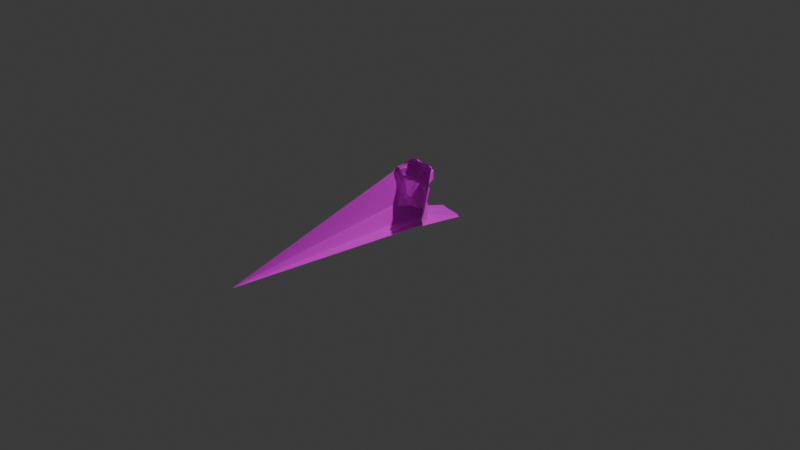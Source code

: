 # Source: model4.blend  (saved by Blender 4.3.32; exported with 4.5.12 LTS)
import bpy
from mathutils import Matrix  # noqa: F401  (used for matrix-valued properties, if any)

bpy.ops.wm.read_factory_settings(use_empty=True)
scene = bpy.context.scene
scene.name = 'Scene'

# ---- collections
col_collection = bpy.data.collections.new('Collection'); scene.collection.children.link(col_collection)

# ---- images (referenced by path relative to the original .blend; pixels are not part of the script)
import os
ASSET_DIR = os.environ.get("B2B_ASSET_DIR", "")  # directory of the original .blend (textures are referenced by path, not embedded)
HERE = os.path.dirname(os.path.abspath(__file__))  # packed textures are extracted next to this script under _unpacked/

def load_image(name, relpath, width, height, colorspace="sRGB"):
    """Load a texture the original file referenced (path relative to the .blend, or extracted next to this script)."""
    p = next((c for c in (os.path.join(HERE, relpath), os.path.join(ASSET_DIR, relpath)) if relpath and os.path.exists(c)), "")
    if p:
        img = bpy.data.images.load(p, check_existing=True)
        img.name = name
    else:  # same state as the original file: an image datablock whose file is absent (Cycles renders it pink)
        img = bpy.data.images.new(name, width, height)
        img.source = "FILE"
        img.filepath = "//" + (relpath or name)
    img.colorspace_settings.name = colorspace
    return img
img_statue2_bmp = load_image('Statue2.bmp', 'Statue2.bmp', 1024, 1024, 'sRGB')

# ---- materials (node trees are filled in below, after node groups)
mat_texture = bpy.data.materials.new('Texture')
mat_texture.diffuse_color = (1.0, 1.0, 1.0, 1.0)
mat_texture.roughness = 1.0

# ---- material node trees
mat_texture.use_nodes = True; mat_texture.node_tree.nodes.clear()
_N = mat_texture.node_tree.nodes; _L = mat_texture.node_tree.links
n0 = _N.new('ShaderNodeBsdfPrincipled'); n0.name = 'Principled BSDF'; n0.location = (0, 300)
n0.inputs[2].default_value = 1.0
n0.inputs[13].default_value = 1.0
n1 = _N.new('ShaderNodeOutputMaterial'); n1.name = '材質輸出'; n1.location = (280, 300)
n2 = _N.new('ShaderNodeTexImage'); n2.name = '影像紋理'; n2.location = (-480, 300)
n2.image = img_statue2_bmp
_L.new(n2.outputs[0], n0.inputs[0])
_L.new(n0.outputs[0], n1.inputs[0])
n1.is_active_output = True

# ---- world
world_world = bpy.data.worlds.new('World'); scene.world = world_world
world_world.use_nodes = True; world_world.node_tree.nodes.clear()
_N = world_world.node_tree.nodes; _L = world_world.node_tree.links
n0 = _N.new('ShaderNodeOutputWorld'); n0.name = 'World Output'; n0.location = (300, 300)
n1 = _N.new('ShaderNodeBackground'); n1.name = 'Background'; n1.location = (10, 300)
n1.inputs[0].default_value = (0.05088, 0.05088, 0.05088, 1.0)
_L.new(n1.outputs[0], n0.inputs[0])
n0.is_active_output = True
world_world.color = (0.05088, 0.05088, 0.05088)
world_world.sun_shadow_jitter_overblur = 0.0

# ---- cameras
cam_camera = bpy.data.cameras.new('Camera')
cam_camera.clip_end = 100.0
cam_camera.ortho_scale = 7.314

# ---- lights
light_light = bpy.data.lights.new('Light', 'POINT')
light_light.energy = 1000.0
light_light.shadow_soft_size = 0.1

# ---- meshes
me_model4 = bpy.data.meshes.new('model4')
me_model4.from_pydata([(-0.3011, -0.1145, 5.286), (-0.2977, -0.1227, 5.289), (-0.2899, -0.1245, 5.29), (-0.2765, -0.1162, 5.262), (-0.2722, -0.04682, 5.249), (-0.2657, -0.1127, 5.259), (-0.256, -0.4233, 5.152), (-0.2567, -0.4362, 5.172), (-0.248, -0.4252, 5.147), (-0.2494, -0.09127, 5.234), (-0.2471, -0.09674, 5.235), (-0.2463, -0.1014, 5.24), (-0.2445, -0.1006, 5.239), (-0.238, -0.1024, 5.237), (-0.2372, -0.1197, 5.249), (-0.2352, -0.09075, 5.219), (-0.221, -0.4288, 5.145), (-0.2092, -0.4348, 5.139), (-0.2027, -0.0439, 5.112), (-0.1942, -0.1064, 5.13), (-0.1754, -0.0434, 5.087), (-0.1724, -0.5304, 5.066), (-0.1716, -0.5203, 5.056), (-0.1653, -0.4394, 5.026), (-0.1683, -0.3875, 5.157), (-0.1638, -0.4673, 5.022), (-0.1633, -0.4714, 5.023), (-0.1607, -0.4836, 5.017), (-0.1596, -0.4745, 5.017), (-0.1587, -0.4941, 5.008), (-0.158, -0.4702, 5.014), (-0.157, -0.5284, 5.009), (-0.1561, -0.1676, 5.063), (-0.1516, -0.511, 5.008), (-0.1513, -0.5182, 5.003), (-0.1382, 0.1295, 4.579), (-0.1486, -0.5235, 5.003), (-0.1359, 0.1284, 4.58), (-0.1336, 0.1302, 4.575), (-0.1459, -0.4238, 5.014), (-0.1447, -0.439, 4.994), (-0.1401, -0.4546, 4.986), (-0.1388, -0.5036, 4.992), (-0.137, -0.4918, 4.988), (-0.1393, -0.2837, 5.094), (-0.1366, -0.5455, 5.012), (-0.1377, -0.1959, 5.109), (-0.1335, -0.4606, 4.984), (-0.1327, -0.452, 4.981), (-0.1322, -0.5485, 5.01), (-0.1209, 0.1219, 4.586), (-0.13, -0.5232, 4.976), (-0.129, -0.5001, 4.98), (-0.125, -0.5063, 4.972), (-0.1241, -0.453, 4.976), (-0.1244, -0.1243, 5.044), (-0.1219, -0.5436, 4.999), (-0.122, -0.1124, 5.03), (-0.12, -0.5161, 4.977), (-0.1194, -0.4746, 4.973), (-0.1189, -0.4536, 4.971), (-0.1091, 0.1361, 4.562), (-0.1132, -0.4483, 4.973), (-0.09846, 0.1437, 4.546), (-0.1092, -0.05549, 5.056), (-0.1044, -0.434, 4.97), (-0.1042, -0.5418, 4.981), (-0.1044, -0.422, 4.994), (-0.1031, -0.5397, 4.982), (-0.1033, -0.09896, 5.025), (-0.09245, 0.1338, 4.558), (-0.1011, -0.5638, 5.012), (-0.09789, -0.5591, 5.002), (-0.0972, -0.5355, 4.975), (-0.09631, -0.4897, 4.947), (-0.09683, -0.5235, 4.976), (-0.09639, -0.5046, 4.97), (-0.09648, -0.5501, 4.982), (-0.09528, -0.4488, 4.958), (-0.09544, -0.5104, 4.97), (-0.09529, -0.122, 5.051), (-0.09359, -0.5199, 4.976), (-0.09352, -0.5394, 4.975), (-0.09279, -0.4596, 4.963), (-0.09331, -0.08831, 5.011), (-0.09325, -0.08373, 5.01), (-0.09205, -0.06944, 5.008), (-0.09196, -0.06156, 5.014), (-0.09159, -0.07929, 5.008), (-0.09317, -0.1929, 5.113), (-0.09116, -0.1009, 5.016), (-0.08994, -0.09401, 5.015), (-0.08811, -0.5441, 4.978), (-0.0878, -0.5021, 4.962), (-0.08609, -0.4875, 4.945), (-0.08542, -0.5596, 4.997), (-0.08359, -0.4937, 4.942), (-0.08481, -0.07319, 5.005), (-0.08311, -0.4978, 4.95), (-0.08328, -0.5684, 5.005), (-0.08083, -0.5621, 5.0), (-0.07974, -0.5027, 4.96), (-0.0807, -0.08309, 5.01), (-0.07942, -0.5085, 4.963), (-0.07982, -0.5567, 4.995), (-0.07769, -0.4569, 4.964), (-0.07753, -0.56, 4.996), (-0.07636, -0.5028, 4.961), (-0.07682, -0.08907, 5.01), (-0.07578, -0.5074, 4.963), (-0.06973, 0.1332, 4.549), (-0.07536, -0.5247, 4.968), (-0.07554, -0.547, 4.981), (-0.07506, -0.5297, 4.973), (-0.07351, -0.486, 4.942), (-0.07376, -0.5504, 4.982), (-0.07301, -0.4544, 4.954), (-0.07295, -0.5023, 4.961), (-0.07303, -0.07586, 5.005), (-0.0726, -0.05771, 5.001), (-0.07035, -0.5529, 4.984), (-0.06994, -0.5456, 4.981), (-0.06977, -0.5591, 4.991), (-0.06859, -0.5506, 4.986), (-0.06724, -0.5397, 4.982), (-0.06503, -0.06138, 4.998), (-0.06197, -0.3767, 5.025), (-0.05982, -0.4841, 4.949), (-0.06056, -0.06906, 4.998), (-0.05885, -0.4687, 4.948), (-0.05852, -0.474, 4.95), (-0.05722, -0.5496, 4.987), (-0.05671, -0.5009, 4.961), (-0.05674, -0.03335, 4.996), (-0.05537, -0.04917, 5.008), (-0.05473, -0.5416, 4.983), (-0.0537, -0.4794, 4.953), (-0.05408, -0.06656, 4.996), (-0.05366, -0.5622, 5.006), (-0.05355, -0.05896, 4.998), (-0.05207, -0.4939, 4.959), (-0.05079, -0.4611, 4.945), (-0.04887, -0.4832, 4.956), (-0.04829, -0.5671, 5.007), (-0.04909, -0.1074, 5.093), (-0.04697, -0.5061, 4.957), (-0.0463, -0.5504, 4.997), (-0.0457, -0.5288, 4.967), (-0.04616, -0.1076, 5.091), (-0.04566, -0.1021, 5.09), (-0.04358, -0.5589, 5.0), (-0.04328, -0.1024, 5.088), (-0.0416, -0.4769, 4.954), (-0.0424, -0.1319, 5.119), (-0.04074, -0.06227, 4.997), (-0.03983, -0.5222, 4.974), (-0.03968, -0.111, 5.106), (-0.03838, -0.1932, 5.13), (-0.03768, -0.2051, 5.13), (-0.03736, -0.09927, 5.084), (-0.03326, -0.4862, 4.954), (-0.03091, 0.1188, 4.572), (-0.03291, -0.4936, 4.957), (-0.03286, -0.4671, 4.955), (-0.03224, -0.04733, 4.99), (-0.03135, -0.4452, 4.962), (-0.02998, -0.4871, 4.955), (-0.02927, -0.06855, 4.984), (-0.02646, 0.1634, 4.496), (-0.02753, -0.4685, 4.959), (-0.02711, -0.4343, 4.968), (-0.02367, -0.4418, 4.964), (-0.02349, -0.1272, 5.116), (-0.01994, 0.1179, 4.572), (-0.02116, -0.4579, 4.959), (-0.02136, -0.09584, 5.09), (-0.01921, -0.506, 4.962), (-0.01927, -0.04405, 4.989), (-0.01906, -0.5431, 5.006), (-0.01863, -0.4739, 4.964), (-0.01843, -0.5028, 4.96), (-0.01832, -0.1061, 5.098), (-0.01683, -0.5168, 4.981), (-0.01158, -0.1025, 5.094), (-0.009984, -0.5011, 4.963), (-0.00931, -0.06476, 4.976), (-0.006632, -0.4786, 4.975), (-0.006819, -0.0824, 5.07), (-0.004193, -0.4879, 4.974), (-0.003353, -0.0515, 4.988), (-0.003328, -0.1077, 5.101), (-0.001099, -0.473, 4.971), (-0.00095, -0.1102, 5.102), (0.000684, -0.04515, 4.96), (0.001634, -0.08413, 5.07), (0.004297, -0.043, 4.967), (0.004702, -0.04557, 4.98), (0.006946, -0.4503, 4.963), (0.007014, -0.1171, 5.109), (0.008968, -0.5254, 4.999), (0.01059, -0.07716, 5.063), (0.01089, -0.5393, 5.008), (0.01293, -0.5415, 5.01), (0.01291, -0.05531, 4.983), (0.01201, 0.1115, 4.577), (0.01395, -0.4768, 4.973), (0.01438, -0.1207, 5.111), (0.0162, -0.1077, 5.099), (0.01669, -0.06106, 4.983), (0.0177, -0.07588, 5.06), (0.01863, -0.0984, 5.09), (0.01985, -0.1227, 5.111), (0.02103, -0.1203, 5.108), (0.02305, -0.4543, 4.979), (0.02383, -0.1006, 5.09), (0.02357, -0.4922, 4.957), (0.02401, -0.5397, 5.001), (0.02397, -0.4994, 4.972), (0.02547, -0.5207, 4.959), (0.0265, -0.0767, 5.058), (0.02657, -0.0703, 5.054), (0.02642, -0.05511, 4.964), (0.02782, -0.1284, 5.116), (0.0295, -0.1069, 5.095), (0.02994, -0.06969, 5.053), (0.03058, -0.1416, 5.13), (0.03044, -0.4701, 4.958), (0.03188, -0.4897, 4.951), (0.03304, -0.1258, 5.114), (0.03291, -0.04578, 4.978), (0.03489, -0.07348, 5.054), (0.03498, -0.4447, 4.98), (0.03634, -0.08755, 5.075), (0.03646, -0.5588, 5.003), (0.0368, -0.08508, 5.073), (0.03809, -0.1259, 5.113), (0.03838, -0.4536, 4.973), (0.04058, -0.5375, 4.979), (0.04113, -0.5097, 4.952), (0.04129, -0.4678, 4.952), (0.04197, -0.5223, 4.97), (0.04284, -0.05626, 4.979), (0.04319, -0.5306, 4.974), (0.04349, -0.5392, 4.978), (0.04486, -0.1262, 5.111), (0.04016, 0.1029, 4.582), (0.04475, -0.08464, 5.071), (0.04402, -0.05023, 4.978), (0.04514, -0.09005, 5.078), (0.04508, -0.4851, 4.94), (0.04621, -0.5788, 5.033), (0.04815, -0.4679, 4.949), (0.04849, -0.5116, 4.953), (0.04986, -0.534, 4.972), (0.05377, -0.1246, 5.108), (0.05297, -0.5445, 4.971), (0.05291, -0.5242, 4.964), (0.05387, -0.4858, 4.954), (0.05389, -0.03708, 4.965), (0.05575, -0.1292, 5.112), (0.05694, -0.1473, 5.123), (0.05759, -0.1483, 5.126), (0.05641, -0.5063, 4.958), (0.05793, -0.3932, 5.008), (0.0592, -0.1258, 5.108), (0.05943, -0.09211, 5.077), (0.05924, -0.532, 4.968), (0.06069, -0.1199, 5.106), (0.05935, -0.5214, 4.96), (0.05944, -0.04589, 4.969), (0.06049, -0.4754, 4.951), (0.06341, -0.1234, 5.106), (0.0621, -0.05257, 4.975), (0.06393, -0.5719, 4.99), (0.06498, -0.0933, 5.078), (0.06425, -0.3822, 5.005), (0.06413, -0.05768, 4.966), (0.0675, -0.1261, 5.108), (0.06733, -0.3669, 5.026), (0.06642, -0.4932, 4.951), (0.0688, -0.5933, 5.026), (0.07085, -0.1201, 5.102), (0.06991, -0.537, 4.962), (0.07239, -0.3742, 5.013), (0.06553, 0.1256, 4.536), (0.07467, -0.0798, 5.058), (0.07373, -0.4936, 4.95), (0.07489, -0.04798, 4.978), (0.0755, -0.5617, 4.987), (0.07609, -0.5188, 4.955), (0.07672, -0.5517, 4.969), (0.07802, -0.5713, 4.988), (0.07948, -0.08243, 5.06), (0.08005, -0.08705, 5.066), (0.07884, -0.5154, 4.953), (0.08034, -0.5938, 5.031), (0.07334, 0.1042, 4.575), (0.07351, 0.09923, 4.58), (0.08247, -0.1168, 5.096), (0.08064, -0.4838, 4.948), (0.08337, -0.1436, 5.11), (0.08117, -0.526, 4.958), (0.08292, -0.07266, 5.034), (0.08259, -0.5175, 4.955), (0.08523, -0.08572, 5.064), (0.08522, -0.4716, 4.943), (0.08785, -0.1136, 5.092), (0.07875, 0.1029, 4.573), (0.08903, -0.1488, 5.12), (0.0795, 0.1065, 4.571), (0.08752, -0.0621, 4.975), (0.09187, -0.1471, 5.115), (0.09218, -0.5924, 5.029), (0.09342, -0.06706, 4.979), (0.09484, -0.5682, 4.994), (0.09593, -0.5458, 4.963), (0.09962, -0.2051, 5.109), (0.09974, -0.1776, 5.116), (0.0968, -0.4958, 4.945), (0.09912, -0.5745, 4.999), (0.1011, -0.4749, 4.942), (0.1027, -0.5447, 4.961), (0.1027, -0.5144, 4.951), (0.1038, -0.5209, 4.962), (0.107, -0.4797, 4.94), (0.1003, 0.1007, 4.573), (0.1102, -0.5034, 4.947), (0.1129, -0.5361, 4.969), (0.1126, -0.5044, 4.947), (0.1153, -0.5168, 4.961), (0.12, -0.08905, 5.001), (0.1197, -0.5336, 4.97), (0.1088, 0.1206, 4.534), (0.12, -0.5417, 4.979), (0.1234, -0.1117, 5.074), (0.1118, 0.1128, 4.548), (0.1257, -0.1474, 5.097), (0.1261, -0.4971, 4.955), (0.1296, -0.577, 5.022), (0.1289, -0.4908, 4.95), (0.1307, -0.05194, 4.998), (0.1304, -0.5064, 4.955), (0.132, -0.4894, 4.951), (0.1327, -0.5385, 4.977), (0.1361, -0.08664, 4.991), (0.1356, -0.5137, 4.961), (0.1387, -0.09006, 4.991), (0.1394, -0.5163, 4.961), (0.1285, 0.1173, 4.531), (0.1314, 0.1078, 4.552), (0.1446, -0.08298, 4.995), (0.145, -0.08766, 4.99), (0.146, -0.4954, 4.968), (0.1358, 0.1299, 4.51), (0.153, -0.09424, 4.992), (0.1541, -0.5351, 4.993), (0.1549, -0.07394, 4.991), (0.1549, -0.512, 4.977), (0.1587, -0.1962, 5.089), (0.1423, 0.1097, 4.543), (0.1565, -0.4998, 4.98), (0.1649, -0.1277, 5.027), (0.1661, -0.07208, 4.99), (0.167, -0.119, 5.009), (0.1684, -0.1111, 5.01), (0.1695, -0.08123, 4.992), (0.1866, 0.2101, 5.474), (0.1548, 0.1219, 4.532), (0.1736, -0.09778, 4.998), (0.1739, -0.0805, 4.993), (0.1778, -0.1653, 5.045), (0.1794, -0.3052, 5.067), (0.1774, -0.1105, 5.007), (0.1809, -0.1514, 5.022), (0.1852, -0.1148, 5.009), (0.1894, -0.01656, 5.022), (0.1999, -0.2188, 5.083), (0.2098, -0.369, 5.063), (0.2127, -0.3857, 5.077), (0.2169, -0.4573, 5.11), (0.219, -0.4626, 5.112), (0.2156, -0.2112, 5.033), (0.2229, -0.4709, 5.117), (0.221, -0.1907, 5.05), (0.2261, -0.2657, 5.05), (0.2298, -0.07418, 5.045), (0.2362, -0.4427, 5.113), (0.2369, -0.461, 5.111), (0.2366, -0.4187, 5.098), (0.2387, -0.2189, 5.032), (0.2461, -0.4673, 5.116), (0.2464, -0.1604, 5.033), (0.2624, -0.4522, 5.117), (0.2599, -0.05796, 5.063), (0.2655, -0.4603, 5.115), (0.2632, -0.2074, 5.037), (0.2647, -0.1152, 5.039), (0.2712, -0.4479, 5.117), (0.2813, -0.4418, 5.124), (0.2842, -0.4166, 5.131), (0.2837, -0.006994, 5.087), (0.2847, -0.03601, 5.068), (0.286, -0.01177, 5.077), (0.2875, -0.08254, 5.072), (0.2877, -0.06583, 5.068), (0.2898, -0.1856, 5.054), (0.2899, -0.05193, 5.052), (0.2912, -0.02839, 5.065), (0.2926, -0.04024, 5.056), (0.4467, 0.2848, 7.058)], [], [(189, 203, 185), (28, 27, 26), (400, 402, 401), (13, 14, 11), (319, 321, 338), (261, 260, 300), (308, 311, 317), (319, 338, 312), (6, 8, 7), (123, 120, 115), (305, 251, 236), (144, 148, 153), (243, 242, 253), (166, 188, 184), (112, 92, 113), (238, 252, 240), (2, 3, 14), (44, 89, 158), (55, 19, 57), (86, 87, 97), (362, 365, 356), (17, 25, 26), (46, 89, 44), (352, 345, 341), (267, 254, 248), (44, 126, 24), (200, 209, 210), (310, 287, 340), (336, 358, 317), (267, 281, 271), (190, 172, 181), (369, 385, 368), (277, 264, 271), (198, 206, 172), (115, 121, 123), (163, 169, 160), (160, 162, 142), (180, 184, 176), (75, 58, 79), (104, 106, 100), (352, 342, 379), (291, 312, 295), (53, 51, 42), (33, 34, 22), (27, 29, 22), (36, 45, 31), (75, 79, 81), (105, 129, 114), (47, 43, 30), (68, 66, 56), (191, 186, 179), (169, 179, 166), (166, 184, 180), (94, 114, 96), (103, 111, 81), (114, 107, 96), (150, 146, 178), (163, 174, 169), (162, 145, 140), (169, 166, 160), (179, 188, 166), (197, 191, 174), (238, 249, 262), (171, 197, 174), (225, 158, 157), (87, 64, 133), (126, 263, 170), (65, 67, 116), (44, 2, 32), (116, 105, 78), (44, 32, 46), (23, 24, 39), (83, 74, 59), (83, 62, 78), (17, 7, 16), (24, 8, 6), (8, 16, 7), (7, 17, 22), (2, 44, 6), (15, 18, 19), (55, 80, 89), (46, 32, 55), (64, 85, 69), (14, 19, 32), (80, 55, 57), (125, 118, 119), (12, 11, 10), (13, 11, 12), (3, 2, 0), (13, 12, 15), (18, 37, 20), (229, 258, 247), (15, 9, 4), (57, 19, 20), (156, 159, 181), (97, 119, 118), (108, 91, 102), (37, 38, 50), (193, 177, 195), (110, 70, 63), (348, 332, 353), (139, 134, 154), (118, 125, 128), (164, 134, 133), (128, 149, 108), (137, 154, 167), (183, 175, 187), (167, 185, 187), (207, 210, 214), (80, 153, 89), (57, 69, 80), (190, 183, 194), (190, 192, 172), (198, 172, 192), (210, 207, 192), (222, 225, 211), (244, 223, 254), (317, 261, 308), (271, 281, 277), (302, 292, 285), (223, 214, 232), (274, 281, 267), (223, 228, 212), (224, 230, 219), (200, 210, 194), (203, 208, 200), (177, 185, 167), (161, 110, 168), (409, 366, 168), (248, 265, 267), (207, 212, 206), (258, 325, 287), (230, 241, 246), (302, 304, 292), (285, 265, 246), (310, 313, 302), (276, 287, 310), (296, 245, 284), (363, 361, 334), (356, 350, 340), (353, 367, 359), (309, 307, 296), (385, 396, 374), (334, 361, 336), (306, 298, 293), (304, 293, 292), (358, 376, 371), (306, 311, 300), (336, 317, 311), (372, 364, 368), (396, 385, 393), (403, 406, 408), (389, 383, 395), (374, 396, 391), (395, 391, 405), (403, 405, 396), (399, 397, 388), (379, 380, 360), (379, 320, 378), (386, 392, 387), (388, 378, 399), (390, 392, 394), (373, 374, 391), (372, 374, 363), (358, 316, 317), (370, 358, 336), (326, 318, 324), (197, 213, 205), (126, 158, 278), (395, 383, 391), (387, 390, 382), (378, 388, 379), (217, 184, 188), (231, 213, 197), (288, 273, 255), (252, 268, 256), (122, 131, 138), (282, 266, 268), (250, 280, 143), (291, 273, 288), (279, 286, 262), (250, 255, 273), (319, 312, 314), (394, 355, 390), (255, 253, 266), (312, 291, 314), (290, 282, 301), (345, 347, 343), (290, 301, 315), (321, 323, 327), (360, 382, 357), (341, 329, 328), (73, 68, 75), (34, 31, 22), (82, 77, 66), (71, 72, 99), (72, 95, 99), (66, 77, 72), (51, 45, 36), (49, 45, 56), (21, 45, 49), (31, 45, 21), (68, 56, 58), (92, 82, 113), (56, 45, 51), (71, 49, 56), (66, 71, 56), (72, 71, 66), (73, 81, 82), (66, 68, 82), (43, 27, 28), (68, 58, 75), (74, 94, 96), (73, 75, 81), (82, 68, 73), (95, 77, 92), (111, 145, 147), (82, 81, 113), (95, 72, 77), (120, 123, 122), (92, 77, 82), (112, 104, 92), (95, 100, 99), (92, 104, 95), (100, 95, 104), (143, 178, 250), (106, 104, 115), (99, 100, 106), (115, 104, 112), (178, 146, 147), (120, 106, 115), (99, 106, 122), (122, 106, 120), (250, 233, 255), (146, 150, 138), (112, 121, 115), (138, 150, 143), (99, 122, 143), (143, 122, 138), (280, 99, 143), (155, 182, 178), (155, 162, 176), (131, 124, 135), (122, 123, 131), (147, 155, 178), (138, 131, 146), (178, 182, 199), (143, 150, 178), (202, 201, 216), (250, 178, 233), (201, 178, 199), (202, 178, 201), (145, 162, 155), (132, 145, 111), (182, 184, 199), (155, 176, 182), (124, 113, 111), (146, 135, 147), (121, 124, 131), (146, 131, 135), (121, 131, 123), (147, 124, 111), (113, 81, 111), (121, 112, 124), (124, 147, 135), (112, 113, 124), (103, 109, 111), (98, 101, 93), (107, 114, 117), (93, 101, 103), (109, 132, 111), (101, 107, 109), (136, 142, 127), (136, 130, 129), (145, 132, 140), (155, 147, 145), (176, 184, 182), (166, 180, 162), (162, 180, 176), (160, 166, 162), (117, 114, 132), (109, 107, 117), (132, 127, 140), (109, 117, 132), (142, 162, 140), (141, 152, 136), (217, 199, 184), (191, 205, 188), (186, 188, 179), (191, 188, 186), (152, 160, 142), (163, 160, 152), (169, 174, 179), (165, 174, 163), (78, 65, 116), (163, 152, 141), (136, 129, 141), (152, 142, 136), (127, 132, 114), (142, 140, 127), (129, 116, 141), (127, 114, 130), (130, 114, 129), (136, 127, 130), (59, 60, 83), (114, 94, 105), (52, 43, 59), (51, 53, 58), (74, 93, 76), (83, 94, 74), (93, 103, 79), (74, 96, 93), (98, 96, 107), (93, 96, 98), (101, 109, 103), (98, 107, 101), (79, 103, 81), (51, 58, 56), (53, 76, 58), (59, 74, 52), (51, 36, 42), (79, 58, 76), (76, 93, 79), (53, 74, 76), (52, 53, 42), (74, 53, 52), (42, 43, 52), (34, 33, 42), (34, 36, 31), (42, 36, 34), (22, 31, 21), (17, 26, 22), (29, 33, 22), (42, 33, 29), (27, 22, 26), (42, 29, 43), (43, 47, 59), (29, 27, 43), (40, 39, 65), (28, 30, 43), (30, 28, 26), (41, 30, 25), (30, 41, 47), (26, 25, 30), (23, 40, 25), (25, 17, 23), (24, 67, 39), (17, 24, 23), (40, 48, 41), (23, 39, 40), (48, 54, 47), (25, 40, 41), (48, 40, 62), (59, 47, 60), (60, 54, 62), (47, 54, 60), (78, 62, 65), (94, 83, 105), (48, 47, 41), (62, 54, 48), (62, 40, 65), (83, 60, 62), (67, 65, 39), (6, 44, 24), (67, 170, 116), (24, 126, 67), (144, 153, 80), (46, 55, 89), (32, 19, 55), (1, 2, 6), (153, 157, 89), (84, 102, 91), (16, 24, 17), (8, 24, 16), (7, 22, 21), (1, 6, 0), (2, 14, 32), (11, 5, 10), (0, 6, 7), (2, 1, 0), (9, 10, 5), (9, 5, 3), (5, 14, 3), (11, 14, 5), (9, 3, 4), (12, 10, 15), (15, 10, 9), (14, 13, 19), (64, 69, 57), (13, 15, 19), (4, 3, 0), (35, 37, 18), (15, 4, 18), (35, 18, 4), (63, 38, 35), (37, 50, 20), (19, 18, 20), (50, 64, 20), (35, 38, 37), (50, 161, 133), (38, 61, 50), (61, 70, 50), (38, 63, 61), (70, 61, 63), (168, 110, 63), (64, 50, 133), (57, 20, 64), (87, 119, 97), (88, 86, 97), (86, 64, 87), (85, 64, 86), (85, 86, 88), (80, 69, 90), (84, 91, 69), (69, 85, 84), (91, 108, 90), (69, 91, 90), (108, 144, 90), (102, 84, 85), (108, 102, 118), (137, 128, 125), (128, 108, 118), (175, 159, 167), (137, 149, 128), (125, 139, 137), (167, 187, 175), (139, 154, 137), (119, 134, 125), (87, 133, 119), (110, 50, 70), (173, 161, 168), (161, 50, 110), (177, 133, 204), (134, 119, 133), (139, 125, 134), (154, 164, 167), (134, 164, 154), (177, 164, 133), (167, 164, 177), (173, 168, 204), (133, 161, 173), (204, 168, 284), (133, 173, 204), (195, 229, 196), (204, 195, 177), (195, 196, 193), (258, 229, 195), (196, 189, 193), (229, 203, 196), (203, 200, 185), (177, 193, 189), (185, 194, 187), (177, 189, 185), (200, 194, 185), (208, 209, 200), (203, 189, 196), (219, 209, 220), (194, 183, 187), (192, 190, 210), (172, 156, 181), (207, 198, 192), (181, 159, 175), (153, 156, 172), (159, 137, 167), (156, 151, 159), (183, 181, 175), (190, 181, 183), (108, 149, 144), (97, 118, 102), (102, 88, 97), (85, 88, 102), (151, 156, 148), (80, 90, 144), (149, 148, 144), (137, 159, 149), (151, 149, 159), (148, 149, 151), (278, 263, 126), (89, 157, 158), (172, 225, 157), (148, 156, 153), (105, 116, 129), (83, 78, 105), (116, 165, 141), (170, 165, 116), (126, 170, 67), (44, 158, 126), (165, 163, 141), (170, 171, 165), (170, 197, 171), (275, 263, 278), (172, 157, 153), (206, 225, 172), (174, 191, 179), (165, 171, 174), (197, 205, 191), (170, 231, 197), (212, 228, 222), (198, 207, 206), (228, 225, 222), (248, 223, 232), (235, 225, 228), (264, 267, 271), (244, 225, 235), (260, 225, 244), (261, 158, 225), (308, 300, 311), (261, 225, 260), (316, 158, 261), (264, 259, 254), (277, 259, 264), (254, 223, 248), (260, 244, 259), (259, 244, 254), (277, 260, 259), (267, 265, 274), (264, 254, 267), (298, 300, 277), (274, 298, 281), (298, 277, 281), (306, 300, 298), (232, 246, 248), (209, 219, 210), (276, 285, 246), (287, 272, 269), (223, 235, 228), (219, 232, 210), (223, 207, 214), (244, 235, 223), (206, 211, 225), (212, 211, 206), (210, 232, 214), (190, 194, 210), (212, 222, 211), (207, 223, 212), (234, 232, 219), (203, 221, 208), (230, 246, 234), (221, 241, 224), (234, 246, 232), (219, 230, 234), (246, 265, 248), (274, 265, 285), (208, 220, 209), (229, 221, 203), (221, 220, 208), (230, 224, 241), (245, 204, 284), (195, 204, 245), (224, 220, 221), (219, 220, 224), (241, 276, 246), (221, 229, 241), (247, 272, 241), (241, 229, 247), (296, 297, 245), (195, 245, 258), (284, 309, 296), (258, 245, 297), (269, 258, 287), (247, 258, 269), (297, 325, 258), (296, 307, 297), (276, 310, 302), (241, 272, 276), (272, 287, 276), (247, 269, 272), (292, 293, 285), (276, 302, 285), (293, 274, 285), (306, 304, 330), (293, 298, 274), (334, 306, 330), (307, 325, 297), (348, 335, 332), (309, 325, 307), (335, 325, 332), (325, 340, 287), (348, 349, 335), (374, 368, 385), (325, 375, 340), (325, 309, 332), (349, 325, 335), (332, 284, 366), (309, 284, 332), (366, 284, 168), (349, 375, 325), (353, 332, 366), (349, 348, 359), (359, 367, 375), (348, 353, 359), (375, 400, 393), (349, 359, 375), (367, 400, 375), (353, 366, 367), (409, 367, 366), (396, 405, 391), (400, 367, 409), (393, 406, 404), (402, 400, 409), (393, 400, 401), (407, 402, 409), (395, 399, 384), (401, 402, 407), (396, 393, 403), (401, 408, 406), (401, 406, 393), (401, 407, 408), (393, 404, 403), (408, 407, 409), (385, 375, 393), (354, 364, 363), (403, 404, 406), (384, 399, 377), (362, 375, 369), (340, 330, 313), (362, 369, 365), (340, 375, 362), (369, 368, 365), (375, 385, 369), (356, 365, 354), (340, 362, 356), (313, 330, 304), (310, 340, 313), (304, 302, 313), (306, 293, 304), (344, 346, 330), (340, 350, 344), (350, 346, 344), (356, 354, 350), (351, 346, 350), (350, 354, 351), (330, 346, 334), (340, 344, 330), (300, 260, 277), (308, 261, 300), (311, 334, 336), (306, 334, 311), (346, 354, 334), (351, 354, 346), (361, 370, 336), (374, 373, 361), (363, 334, 354), (374, 361, 363), (368, 374, 372), (354, 365, 368), (364, 372, 363), (354, 368, 364), (370, 373, 383), (361, 373, 370), (389, 381, 383), (395, 384, 389), (395, 405, 399), (382, 390, 355), (399, 405, 409), (405, 408, 409), (403, 408, 405), (397, 399, 398), (386, 388, 392), (394, 397, 398), (387, 392, 390), (380, 379, 387), (386, 379, 388), (387, 379, 386), (392, 397, 394), (388, 397, 392), (371, 376, 384), (320, 283, 378), (380, 387, 382), (352, 379, 360), (323, 329, 327), (327, 331, 333), (324, 320, 342), (342, 339, 324), (342, 320, 379), (337, 339, 342), (377, 283, 371), (384, 377, 371), (283, 278, 371), (399, 378, 377), (383, 373, 391), (358, 370, 376), (381, 389, 384), (370, 383, 376), (381, 376, 383), (384, 376, 381), (320, 305, 263), (316, 278, 158), (278, 283, 275), (317, 316, 261), (283, 263, 275), (377, 378, 283), (316, 371, 278), (358, 371, 316), (263, 231, 170), (236, 231, 305), (236, 226, 213), (270, 251, 305), (213, 226, 205), (231, 236, 213), (257, 249, 251), (236, 239, 226), (215, 205, 226), (236, 251, 239), (249, 239, 251), (318, 299, 320), (257, 251, 270), (226, 249, 227), (215, 188, 205), (240, 252, 256), (227, 215, 226), (199, 218, 201), (249, 226, 239), (256, 253, 242), (279, 257, 270), (303, 318, 322), (279, 299, 286), (249, 257, 262), (305, 231, 263), (279, 270, 299), (299, 270, 305), (294, 318, 303), (320, 263, 283), (299, 305, 320), (238, 227, 249), (215, 227, 217), (262, 294, 289), (257, 279, 262), (268, 262, 289), (252, 262, 268), (294, 262, 286), (301, 289, 303), (238, 262, 252), (199, 217, 218), (217, 227, 238), (188, 215, 217), (218, 216, 201), (217, 238, 218), (240, 218, 238), (216, 218, 237), (242, 240, 256), (218, 240, 242), (253, 256, 266), (288, 314, 291), (233, 178, 202), (242, 237, 218), (233, 237, 243), (202, 216, 233), (237, 233, 216), (242, 243, 237), (255, 243, 253), (233, 243, 255), (273, 280, 250), (291, 280, 273), (266, 256, 268), (288, 255, 290), (282, 268, 289), (255, 266, 282), (280, 291, 295), (289, 301, 282), (255, 282, 290), (314, 321, 319), (288, 290, 314), (315, 323, 321), (314, 290, 315), (321, 327, 333), (314, 315, 321), (301, 323, 315), (294, 303, 289), (303, 323, 301), (322, 323, 303), (322, 329, 323), (286, 318, 294), (318, 320, 324), (286, 299, 318), (326, 324, 337), (322, 318, 326), (328, 326, 337), (322, 326, 328), (328, 337, 341), (322, 328, 329), (341, 342, 352), (333, 343, 338), (337, 342, 341), (324, 339, 337), (360, 357, 352), (380, 382, 360), (345, 352, 347), (329, 341, 345), (338, 321, 333), (382, 355, 357), (355, 347, 357), (338, 343, 355), (347, 352, 357), (331, 345, 343), (331, 329, 345), (327, 329, 331), (338, 355, 394), (343, 347, 355), (333, 331, 343)])
_uv = me_model4.uv_layers.new(name='UVMap')
_uv.uv.foreach_set('vector', [0.3889, 0.3262, 0.41, 0.3311, 0.3811, 0.3428, 0.1874, 0.8447, 0.1859, 0.8556, 0.1829, 0.84, 0.7535, 0.271, 0.7572, 0.2771, 0.7562, 0.307, 0.0996, 0.3828, 0.1012, 0.4026, 0.08955, 0.3816, 0.5209, 0.9694, 0.5266, 0.938, 0.5596, 0.9705, 0.4657, 0.4403, 0.4649, 0.4382, 0.4985, 0.4353, 0.5055, 0.4417, 0.5092, 0.4399, 0.5191, 0.4762, 0.5209, 0.9694, 0.5596, 0.9705, 0.5112, 0.9871, 0.07199, 0.7683, 0.08161, 0.771, 0.07232, 0.7811, 0.304, 0.9421, 0.3017, 0.9447, 0.2972, 0.9422, 0.5043, 0.8494, 0.4558, 0.8443, 0.4428, 0.8236, 0.3309, 0.3926, 0.3346, 0.3927, 0.3397, 0.4212, 0.4493, 0.9288, 0.4489, 0.9185, 0.4577, 0.9234, 0.3538, 0.8672, 0.3875, 0.8663, 0.3799, 0.8829, 0.2949, 0.9382, 0.2785, 0.9349, 0.2954, 0.9181, 0.4465, 0.8958, 0.4561, 0.8981, 0.4474, 0.909, 0.03915, 0.4071, 0.05374, 0.3987, 0.1012, 0.4026, 0.2163, 0.6036, 0.2754, 0.4943, 0.3457, 0.5083, 0.2338, 0.4149, 0.1486, 0.3894, 0.2364, 0.3999, 0.2745, 0.3482, 0.2747, 0.3382, 0.2838, 0.3528, 0.6082, 0.3513, 0.6126, 0.3629, 0.5937, 0.3538, 0.13, 0.7834, 0.1822, 0.8353, 0.1829, 0.84, 0.219, 0.4973, 0.2754, 0.4943, 0.2163, 0.6036, 0.5828, 0.8761, 0.5694, 0.8995, 0.5629, 0.8912, 0.47, 0.407, 0.4612, 0.4127, 0.4506, 0.3719, 0.2163, 0.6036, 0.3133, 0.724, 0.1822, 0.7262, 0.4067, 0.3564, 0.4158, 0.3549, 0.4168, 0.3817, 0.5069, 0.3399, 0.4904, 0.3217, 0.5622, 0.3266, 0.5525, 0.4404, 0.5946, 0.5002, 0.5191, 0.4762, 0.47, 0.407, 0.4829, 0.4074, 0.4734, 0.4112, 0.389, 0.3927, 0.3635, 0.4158, 0.37, 0.3907, 0.6182, 0.3619, 0.6875, 0.3532, 0.6176, 0.3826, 0.4785, 0.4145, 0.468, 0.414, 0.4734, 0.4112, 0.402, 0.4036, 0.4113, 0.4079, 0.3635, 0.4158, 0.2972, 0.9422, 0.3022, 0.9365, 0.304, 0.9421, 0.3501, 0.8425, 0.3571, 0.8439, 0.3495, 0.8664, 0.3495, 0.8664, 0.35, 0.8757, 0.3292, 0.8624, 0.3689, 0.8864, 0.3799, 0.8829, 0.3679, 0.8905, 0.2672, 0.9099, 0.2371, 0.9011, 0.2689, 0.8948, 0.2896, 0.9485, 0.2926, 0.9523, 0.2884, 0.9545, 0.5828, 0.8761, 0.5651, 0.8708, 0.6671, 0.813, 0.4939, 0.9672, 0.5112, 0.9871, 0.496, 0.9887, 0.2305, 0.8891, 0.2241, 0.9095, 0.2132, 0.8834, 0.1972, 0.8904, 0.1975, 0.8999, 0.1737, 0.8959, 0.1859, 0.8556, 0.1882, 0.8698, 0.1737, 0.8959, 0.2009, 0.9066, 0.2169, 0.9324, 0.1903, 0.9117, 0.2672, 0.9099, 0.2689, 0.8948, 0.2714, 0.9062, 0.2918, 0.8291, 0.3161, 0.8455, 0.2968, 0.8677, 0.2198, 0.8311, 0.2154, 0.8692, 0.1894, 0.8396, 0.2592, 0.9288, 0.2576, 0.9313, 0.2354, 0.9318, 0.3915, 0.8474, 0.3843, 0.8544, 0.3687, 0.8499, 0.3571, 0.8439, 0.3687, 0.8499, 0.3538, 0.8672, 0.3538, 0.8672, 0.3799, 0.8829, 0.3689, 0.8864, 0.2804, 0.8692, 0.2968, 0.8677, 0.2836, 0.8773, 0.2895, 0.8929, 0.2949, 0.9123, 0.2714, 0.9062, 0.2968, 0.8677, 0.2934, 0.8862, 0.2836, 0.8773, 0.3366, 0.9506, 0.333, 0.9402, 0.3683, 0.9314, 0.3501, 0.8425, 0.3654, 0.8307, 0.3571, 0.8439, 0.35, 0.8757, 0.3317, 0.8908, 0.3251, 0.8753, 0.3571, 0.8439, 0.3538, 0.8672, 0.3495, 0.8664, 0.3687, 0.8499, 0.3875, 0.8663, 0.3538, 0.8672, 0.402, 0.821, 0.3915, 0.8474, 0.3654, 0.8307, 0.4465, 0.8958, 0.4518, 0.8662, 0.4664, 0.8911, 0.3621, 0.81, 0.402, 0.821, 0.3654, 0.8307, 0.4317, 0.4325, 0.3457, 0.5083, 0.3448, 0.4944, 0.2747, 0.3382, 0.2538, 0.3313, 0.3199, 0.3047, 0.3133, 0.724, 0.4677, 0.7455, 0.3577, 0.8005, 0.2572, 0.7999, 0.2579, 0.7824, 0.2977, 0.8275, 0.2163, 0.6036, 0.03915, 0.4071, 0.194, 0.4672, 0.2977, 0.8275, 0.2918, 0.8291, 0.2688, 0.8197, 0.2163, 0.6036, 0.194, 0.4672, 0.219, 0.4973, 0.1805, 0.8005, 0.1822, 0.7262, 0.205, 0.7827, 0.2721, 0.8324, 0.2671, 0.8714, 0.2378, 0.8499, 0.2721, 0.8324, 0.2458, 0.8175, 0.2688, 0.8197, 0.13, 0.7834, 0.07232, 0.7811, 0.1155, 0.7756, 0.1822, 0.7262, 0.08161, 0.771, 0.07199, 0.7683, 0.08161, 0.771, 0.1155, 0.7756, 0.07232, 0.7811, 0.07232, 0.7811, 0.13, 0.7834, 0.1737, 0.8959, 0.03915, 0.4071, 0.2163, 0.6036, 0.07199, 0.7683, 0.1021, 0.3697, 0.1371, 0.3146, 0.1486, 0.3894, 0.2338, 0.4149, 0.2713, 0.4108, 0.2754, 0.4943, 0.219, 0.4973, 0.194, 0.4672, 0.2338, 0.4149, 0.2538, 0.3313, 0.273, 0.3656, 0.2604, 0.3846, 0.1012, 0.4026, 0.1486, 0.3894, 0.194, 0.4672, 0.2713, 0.4108, 0.2338, 0.4149, 0.2364, 0.3999, 0.3092, 0.3383, 0.299, 0.356, 0.2994, 0.3338, 0.09169, 0.3807, 0.08955, 0.3816, 0.08831, 0.3761, 0.0996, 0.3828, 0.08955, 0.3816, 0.09169, 0.3807, 0.05374, 0.3987, 0.03915, 0.4071, 0.02517, 0.3964, 0.0996, 0.3828, 0.09169, 0.3807, 0.1021, 0.3697, 0.1371, 0.3146, 0.2017, 0.09103, 0.1705, 0.3143, 0.4359, 0.319, 0.4634, 0.3087, 0.4504, 0.3247, 0.1021, 0.3697, 0.0854, 0.3699, 0.05826, 0.3189, 0.2364, 0.3999, 0.1486, 0.3894, 0.1705, 0.3143, 0.343, 0.3963, 0.3457, 0.3829, 0.37, 0.3907, 0.2838, 0.3528, 0.2994, 0.3338, 0.299, 0.356, 0.2942, 0.3721, 0.2773, 0.378, 0.2891, 0.3649, 0.2017, 0.09103, 0.2047, 0.08852, 0.2232, 0.1001, 0.3941, 0.3181, 0.3683, 0.3171, 0.3988, 0.3161, 0.2944, 0.08272, 0.2624, 0.08301, 0.2535, 0.06868, 0.5767, 0.1042, 0.5485, 0.09999, 0.5879, 0.08652, 0.324, 0.3351, 0.3218, 0.3231, 0.3406, 0.3393, 0.299, 0.356, 0.3092, 0.3383, 0.3149, 0.3477, 0.3515, 0.321, 0.3218, 0.3231, 0.3199, 0.3047, 0.3149, 0.3477, 0.3352, 0.3859, 0.2942, 0.3721, 0.3233, 0.3446, 0.3406, 0.3393, 0.3553, 0.3476, 0.3785, 0.3864, 0.3661, 0.3785, 0.3845, 0.3626, 0.3553, 0.3476, 0.3811, 0.3428, 0.3845, 0.3626, 0.4137, 0.3926, 0.4168, 0.3817, 0.4234, 0.3842, 0.2713, 0.4108, 0.3397, 0.4212, 0.2754, 0.4943, 0.2364, 0.3999, 0.2604, 0.3846, 0.2713, 0.4108, 0.389, 0.3927, 0.3785, 0.3864, 0.3953, 0.3648, 0.389, 0.3927, 0.392, 0.3954, 0.3635, 0.4158, 0.402, 0.4036, 0.3635, 0.4158, 0.392, 0.3954, 0.4168, 0.3817, 0.4137, 0.3926, 0.392, 0.3954, 0.4283, 0.417, 0.4317, 0.4325, 0.4183, 0.4103, 0.4499, 0.4146, 0.4306, 0.3917, 0.4612, 0.4127, 0.5191, 0.4762, 0.4657, 0.4403, 0.5055, 0.4417, 0.4734, 0.4112, 0.4829, 0.4074, 0.4785, 0.4145, 0.4996, 0.3516, 0.4947, 0.3628, 0.4886, 0.3597, 0.4306, 0.3917, 0.4234, 0.3842, 0.4395, 0.3688, 0.4759, 0.3757, 0.4829, 0.4074, 0.47, 0.407, 0.4306, 0.3917, 0.4349, 0.4138, 0.4198, 0.4073, 0.4315, 0.3474, 0.4378, 0.3521, 0.427, 0.356, 0.4067, 0.3564, 0.4168, 0.3817, 0.3953, 0.3648, 0.41, 0.3311, 0.4148, 0.3379, 0.4067, 0.3564, 0.3683, 0.3171, 0.3811, 0.3428, 0.3553, 0.3476, 0.3497, 0.1037, 0.2944, 0.08272, 0.3554, 0.04002, 0.8023, 0.01314, 0.6136, 0.02527, 0.3554, 0.04002, 0.4506, 0.3719, 0.4688, 0.3742, 0.47, 0.407, 0.4137, 0.3926, 0.4198, 0.4073, 0.4113, 0.4079, 0.4634, 0.3087, 0.5351, 0.128, 0.4904, 0.3217, 0.4378, 0.3521, 0.4488, 0.3324, 0.4502, 0.3653, 0.4996, 0.3516, 0.5019, 0.3667, 0.4947, 0.3628, 0.4886, 0.3597, 0.4688, 0.3742, 0.4502, 0.3653, 0.5069, 0.3399, 0.5144, 0.3457, 0.4996, 0.3516, 0.4767, 0.3342, 0.4904, 0.3217, 0.5069, 0.3399, 0.497, 0.1235, 0.45, 0.1251, 0.4867, 0.0932, 0.6085, 0.4088, 0.6051, 0.4189, 0.5503, 0.3983, 0.5937, 0.3538, 0.5803, 0.3648, 0.5622, 0.3266, 0.5879, 0.08652, 0.6141, 0.09791, 0.5958, 0.1151, 0.5058, 0.1202, 0.5046, 0.1251, 0.497, 0.1235, 0.6875, 0.3532, 0.7325, 0.4028, 0.632, 0.4036, 0.5503, 0.3983, 0.6051, 0.4189, 0.5525, 0.4404, 0.5046, 0.3999, 0.4977, 0.4036, 0.4953, 0.3682, 0.5019, 0.3667, 0.4953, 0.3682, 0.4947, 0.3628, 0.5946, 0.5002, 0.6471, 0.5277, 0.6218, 0.6329, 0.5046, 0.3999, 0.5092, 0.4399, 0.4985, 0.4353, 0.5525, 0.4404, 0.5191, 0.4762, 0.5092, 0.4399, 0.6221, 0.3983, 0.6103, 0.3992, 0.6176, 0.3826, 0.7325, 0.4028, 0.6875, 0.3532, 0.7249, 0.3332, 0.7594, 0.3639, 0.764, 0.3265, 0.7671, 0.3116, 0.6996, 0.5305, 0.6759, 0.4963, 0.7307, 0.5157, 0.632, 0.4036, 0.7325, 0.4028, 0.7093, 0.4581, 0.7307, 0.5157, 0.7093, 0.4581, 0.7635, 0.4887, 0.7594, 0.3639, 0.7635, 0.4887, 0.7325, 0.4028, 0.7508, 0.762, 0.7354, 0.8013, 0.6927, 0.7678, 0.6671, 0.813, 0.6696, 0.8191, 0.5959, 0.8795, 0.6671, 0.813, 0.5251, 0.854, 0.6636, 0.7302, 0.6914, 0.7943, 0.7243, 0.8065, 0.6924, 0.8174, 0.6927, 0.7678, 0.6636, 0.7302, 0.7508, 0.762, 0.7036, 0.8244, 0.7243, 0.8065, 0.7282, 0.8159, 0.6258, 0.4481, 0.632, 0.4036, 0.7093, 0.4581, 0.6221, 0.3983, 0.632, 0.4036, 0.6085, 0.4088, 0.5946, 0.5002, 0.5191, 0.5095, 0.5191, 0.4762, 0.6208, 0.4637, 0.5946, 0.5002, 0.5525, 0.4404, 0.5368, 0.8885, 0.5194, 0.8794, 0.5329, 0.86, 0.402, 0.821, 0.4228, 0.8239, 0.411, 0.8525, 0.3133, 0.724, 0.3457, 0.5083, 0.4795, 0.7118, 0.7307, 0.5157, 0.6759, 0.4963, 0.7093, 0.4581, 0.6924, 0.8174, 0.7036, 0.8244, 0.6743, 0.8287, 0.6636, 0.7302, 0.6927, 0.7678, 0.6671, 0.813, 0.424, 0.8807, 0.3799, 0.8829, 0.3875, 0.8663, 0.4383, 0.812, 0.4228, 0.8239, 0.402, 0.821, 0.4906, 0.9555, 0.4756, 0.9679, 0.4617, 0.9362, 0.4561, 0.8981, 0.4702, 0.9096, 0.4617, 0.9124, 0.3026, 0.9518, 0.3187, 0.9407, 0.3236, 0.9535, 0.4839, 0.9284, 0.4699, 0.9213, 0.4702, 0.9096, 0.4521, 0.9688, 0.4813, 0.9887, 0.3305, 0.9595, 0.4939, 0.9672, 0.4756, 0.9679, 0.4906, 0.9555, 0.4795, 0.8752, 0.4891, 0.8763, 0.4664, 0.8911, 0.4521, 0.9688, 0.4617, 0.9362, 0.4756, 0.9679, 0.5209, 0.9694, 0.5112, 0.9871, 0.5155, 0.9625, 0.7282, 0.8159, 0.5923, 0.9223, 0.7036, 0.8244, 0.4617, 0.9362, 0.4577, 0.9234, 0.4699, 0.9213, 0.5112, 0.9871, 0.4939, 0.9672, 0.5155, 0.9625, 0.4926, 0.9452, 0.4839, 0.9284, 0.4986, 0.915, 0.5694, 0.8995, 0.5745, 0.9029, 0.5651, 0.928, 0.4926, 0.9452, 0.4986, 0.915, 0.5177, 0.9392, 0.5266, 0.938, 0.528, 0.9082, 0.5397, 0.9263, 0.5959, 0.8795, 0.6743, 0.8287, 0.5939, 0.8954, 0.5629, 0.8912, 0.543, 0.9033, 0.5399, 0.8898, 0.2667, 0.9248, 0.2592, 0.9288, 0.2672, 0.9099, 0.1975, 0.8999, 0.1903, 0.9117, 0.1737, 0.8959, 0.2714, 0.9297, 0.2677, 0.9415, 0.2576, 0.9313, 0.2626, 0.9548, 0.2664, 0.9503, 0.2854, 0.9614, 0.2664, 0.9503, 0.2824, 0.9518, 0.2854, 0.9614, 0.2576, 0.9313, 0.2677, 0.9415, 0.2664, 0.9503, 0.2241, 0.9095, 0.2169, 0.9324, 0.2009, 0.9066, 0.2224, 0.9362, 0.2169, 0.9324, 0.2354, 0.9318, 0.173, 0.9067, 0.2169, 0.9324, 0.2224, 0.9362, 0.1903, 0.9117, 0.2169, 0.9324, 0.173, 0.9067, 0.2592, 0.9288, 0.2354, 0.9318, 0.2371, 0.9011, 0.2785, 0.9349, 0.2714, 0.9297, 0.2954, 0.9181, 0.2354, 0.9318, 0.2169, 0.9324, 0.2241, 0.9095, 0.2626, 0.9548, 0.2224, 0.9362, 0.2354, 0.9318, 0.2576, 0.9313, 0.2626, 0.9548, 0.2354, 0.9318, 0.2664, 0.9503, 0.2626, 0.9548, 0.2576, 0.9313, 0.2667, 0.9248, 0.2714, 0.9062, 0.2714, 0.9297, 0.2576, 0.9313, 0.2592, 0.9288, 0.2714, 0.9297, 0.2154, 0.8692, 0.1859, 0.8556, 0.1874, 0.8447, 0.2592, 0.9288, 0.2371, 0.9011, 0.2672, 0.9099, 0.2671, 0.8714, 0.2804, 0.8692, 0.2836, 0.8773, 0.2667, 0.9248, 0.2672, 0.9099, 0.2714, 0.9062, 0.2714, 0.9297, 0.2592, 0.9288, 0.2667, 0.9248, 0.2824, 0.9518, 0.2677, 0.9415, 0.2785, 0.9349, 0.2949, 0.9123, 0.3317, 0.8908, 0.3334, 0.9176, 0.2714, 0.9297, 0.2714, 0.9062, 0.2954, 0.9181, 0.2824, 0.9518, 0.2664, 0.9503, 0.2677, 0.9415, 0.3017, 0.9447, 0.304, 0.9421, 0.3026, 0.9518, 0.2785, 0.9349, 0.2677, 0.9415, 0.2714, 0.9297, 0.2949, 0.9382, 0.2896, 0.9485, 0.2785, 0.9349, 0.2824, 0.9518, 0.2884, 0.9545, 0.2854, 0.9614, 0.2785, 0.9349, 0.2896, 0.9485, 0.2824, 0.9518, 0.2884, 0.9545, 0.2824, 0.9518, 0.2896, 0.9485, 0.3305, 0.9595, 0.3683, 0.9314, 0.4521, 0.9688, 0.2926, 0.9523, 0.2896, 0.9485, 0.2972, 0.9422, 0.2854, 0.9614, 0.2884, 0.9545, 0.2926, 0.9523, 0.2972, 0.9422, 0.2896, 0.9485, 0.2949, 0.9382, 0.3683, 0.9314, 0.333, 0.9402, 0.3334, 0.9176, 0.3017, 0.9447, 0.2926, 0.9523, 0.2972, 0.9422, 0.2854, 0.9614, 0.2926, 0.9523, 0.3026, 0.9518, 0.3026, 0.9518, 0.2926, 0.9523, 0.3017, 0.9447, 0.4521, 0.9688, 0.4399, 0.9498, 0.4617, 0.9362, 0.333, 0.9402, 0.3366, 0.9506, 0.3236, 0.9535, 0.2949, 0.9382, 0.3022, 0.9365, 0.2972, 0.9422, 0.3236, 0.9535, 0.3366, 0.9506, 0.3305, 0.9595, 0.2854, 0.9614, 0.3026, 0.9518, 0.3305, 0.9595, 0.3305, 0.9595, 0.3026, 0.9518, 0.3236, 0.9535, 0.4813, 0.9887, 0.2854, 0.9614, 0.3305, 0.9595, 0.3412, 0.9085, 0.3711, 0.9011, 0.3683, 0.9314, 0.3412, 0.9085, 0.35, 0.8757, 0.3679, 0.8905, 0.3187, 0.9407, 0.3057, 0.9292, 0.3219, 0.9314, 0.3026, 0.9518, 0.304, 0.9421, 0.3187, 0.9407, 0.3334, 0.9176, 0.3412, 0.9085, 0.3683, 0.9314, 0.3236, 0.9535, 0.3187, 0.9407, 0.333, 0.9402, 0.3683, 0.9314, 0.3711, 0.9011, 0.4045, 0.9095, 0.3305, 0.9595, 0.3366, 0.9506, 0.3683, 0.9314, 0.4095, 0.9274, 0.4069, 0.9248, 0.4239, 0.9265, 0.4521, 0.9688, 0.3683, 0.9314, 0.4399, 0.9498, 0.4069, 0.9248, 0.3683, 0.9314, 0.4045, 0.9095, 0.4095, 0.9274, 0.3683, 0.9314, 0.4069, 0.9248, 0.3317, 0.8908, 0.35, 0.8757, 0.3412, 0.9085, 0.319, 0.8838, 0.3317, 0.8908, 0.2949, 0.9123, 0.3711, 0.9011, 0.3799, 0.8829, 0.4045, 0.9095, 0.3412, 0.9085, 0.3679, 0.8905, 0.3711, 0.9011, 0.3057, 0.9292, 0.2954, 0.9181, 0.2949, 0.9123, 0.333, 0.9402, 0.3219, 0.9314, 0.3334, 0.9176, 0.3022, 0.9365, 0.3057, 0.9292, 0.3187, 0.9407, 0.333, 0.9402, 0.3187, 0.9407, 0.3219, 0.9314, 0.3022, 0.9365, 0.3187, 0.9407, 0.304, 0.9421, 0.3334, 0.9176, 0.3057, 0.9292, 0.2949, 0.9123, 0.2954, 0.9181, 0.2714, 0.9062, 0.2949, 0.9123, 0.3022, 0.9365, 0.2949, 0.9382, 0.3057, 0.9292, 0.3057, 0.9292, 0.3334, 0.9176, 0.3219, 0.9314, 0.2949, 0.9382, 0.2954, 0.9181, 0.3057, 0.9292, 0.2895, 0.8929, 0.2943, 0.8917, 0.2949, 0.9123, 0.2844, 0.8815, 0.2891, 0.8867, 0.2786, 0.8854, 0.2934, 0.8862, 0.2968, 0.8677, 0.2979, 0.8855, 0.2786, 0.8854, 0.2891, 0.8867, 0.2895, 0.8929, 0.2943, 0.8917, 0.319, 0.8838, 0.2949, 0.9123, 0.2891, 0.8867, 0.2934, 0.8862, 0.2943, 0.8917, 0.3229, 0.8582, 0.3292, 0.8624, 0.3148, 0.8644, 0.3229, 0.8582, 0.3165, 0.8518, 0.3161, 0.8455, 0.3317, 0.8908, 0.319, 0.8838, 0.3251, 0.8753, 0.3412, 0.9085, 0.3334, 0.9176, 0.3317, 0.8908, 0.3679, 0.8905, 0.3799, 0.8829, 0.3711, 0.9011, 0.3538, 0.8672, 0.3689, 0.8864, 0.35, 0.8757, 0.35, 0.8757, 0.3689, 0.8864, 0.3679, 0.8905, 0.3495, 0.8664, 0.3538, 0.8672, 0.35, 0.8757, 0.2979, 0.8855, 0.2968, 0.8677, 0.319, 0.8838, 0.2943, 0.8917, 0.2934, 0.8862, 0.2979, 0.8855, 0.319, 0.8838, 0.3148, 0.8644, 0.3251, 0.8753, 0.2943, 0.8917, 0.2979, 0.8855, 0.319, 0.8838, 0.3292, 0.8624, 0.35, 0.8757, 0.3251, 0.8753, 0.3266, 0.8364, 0.3387, 0.855, 0.3229, 0.8582, 0.424, 0.8807, 0.4045, 0.9095, 0.3799, 0.8829, 0.3915, 0.8474, 0.411, 0.8525, 0.3875, 0.8663, 0.3843, 0.8544, 0.3875, 0.8663, 0.3687, 0.8499, 0.3915, 0.8474, 0.3875, 0.8663, 0.3843, 0.8544, 0.3387, 0.855, 0.3495, 0.8664, 0.3292, 0.8624, 0.3501, 0.8425, 0.3495, 0.8664, 0.3387, 0.855, 0.3571, 0.8439, 0.3654, 0.8307, 0.3687, 0.8499, 0.3521, 0.8146, 0.3654, 0.8307, 0.3501, 0.8425, 0.2688, 0.8197, 0.2572, 0.7999, 0.2977, 0.8275, 0.3501, 0.8425, 0.3387, 0.855, 0.3266, 0.8364, 0.3229, 0.8582, 0.3161, 0.8455, 0.3266, 0.8364, 0.3387, 0.855, 0.3292, 0.8624, 0.3229, 0.8582, 0.3148, 0.8644, 0.319, 0.8838, 0.2968, 0.8677, 0.3292, 0.8624, 0.3251, 0.8753, 0.3148, 0.8644, 0.3161, 0.8455, 0.2977, 0.8275, 0.3266, 0.8364, 0.3148, 0.8644, 0.2968, 0.8677, 0.3165, 0.8518, 0.3165, 0.8518, 0.2968, 0.8677, 0.3161, 0.8455, 0.3229, 0.8582, 0.3148, 0.8644, 0.3165, 0.8518, 0.2378, 0.8499, 0.2383, 0.8243, 0.2721, 0.8324, 0.2968, 0.8677, 0.2804, 0.8692, 0.2918, 0.8291, 0.2256, 0.8807, 0.2154, 0.8692, 0.2378, 0.8499, 0.2241, 0.9095, 0.2305, 0.8891, 0.2371, 0.9011, 0.2671, 0.8714, 0.2786, 0.8854, 0.2676, 0.888, 0.2721, 0.8324, 0.2804, 0.8692, 0.2671, 0.8714, 0.2786, 0.8854, 0.2895, 0.8929, 0.2689, 0.8948, 0.2671, 0.8714, 0.2836, 0.8773, 0.2786, 0.8854, 0.2844, 0.8815, 0.2836, 0.8773, 0.2934, 0.8862, 0.2786, 0.8854, 0.2836, 0.8773, 0.2844, 0.8815, 0.2891, 0.8867, 0.2943, 0.8917, 0.2895, 0.8929, 0.2844, 0.8815, 0.2934, 0.8862, 0.2891, 0.8867, 0.2689, 0.8948, 0.2895, 0.8929, 0.2714, 0.9062, 0.2241, 0.9095, 0.2371, 0.9011, 0.2354, 0.9318, 0.2305, 0.8891, 0.2676, 0.888, 0.2371, 0.9011, 0.2378, 0.8499, 0.2671, 0.8714, 0.2256, 0.8807, 0.2241, 0.9095, 0.2009, 0.9066, 0.2132, 0.8834, 0.2689, 0.8948, 0.2371, 0.9011, 0.2676, 0.888, 0.2676, 0.888, 0.2786, 0.8854, 0.2689, 0.8948, 0.2305, 0.8891, 0.2671, 0.8714, 0.2676, 0.888, 0.2256, 0.8807, 0.2305, 0.8891, 0.2132, 0.8834, 0.2671, 0.8714, 0.2305, 0.8891, 0.2256, 0.8807, 0.2132, 0.8834, 0.2154, 0.8692, 0.2256, 0.8807, 0.1975, 0.8999, 0.1972, 0.8904, 0.2132, 0.8834, 0.1975, 0.8999, 0.2009, 0.9066, 0.1903, 0.9117, 0.2132, 0.8834, 0.2009, 0.9066, 0.1975, 0.8999, 0.1737, 0.8959, 0.1903, 0.9117, 0.173, 0.9067, 0.13, 0.7834, 0.1829, 0.84, 0.1737, 0.8959, 0.1882, 0.8698, 0.1972, 0.8904, 0.1737, 0.8959, 0.2132, 0.8834, 0.1972, 0.8904, 0.1882, 0.8698, 0.1859, 0.8556, 0.1737, 0.8959, 0.1829, 0.84, 0.2132, 0.8834, 0.1882, 0.8698, 0.2154, 0.8692, 0.2154, 0.8692, 0.2198, 0.8311, 0.2378, 0.8499, 0.1882, 0.8698, 0.1859, 0.8556, 0.2154, 0.8692, 0.2057, 0.8043, 0.205, 0.7827, 0.2572, 0.7999, 0.1874, 0.8447, 0.1894, 0.8396, 0.2154, 0.8692, 0.1894, 0.8396, 0.1874, 0.8447, 0.1829, 0.84, 0.2113, 0.8236, 0.1894, 0.8396, 0.1822, 0.8353, 0.1894, 0.8396, 0.2113, 0.8236, 0.2198, 0.8311, 0.1829, 0.84, 0.1822, 0.8353, 0.1894, 0.8396, 0.1805, 0.8005, 0.2057, 0.8043, 0.1822, 0.8353, 0.1822, 0.8353, 0.13, 0.7834, 0.1805, 0.8005, 0.1822, 0.7262, 0.2579, 0.7824, 0.205, 0.7827, 0.13, 0.7834, 0.1822, 0.7262, 0.1805, 0.8005, 0.2057, 0.8043, 0.2208, 0.821, 0.2113, 0.8236, 0.1805, 0.8005, 0.205, 0.7827, 0.2057, 0.8043, 0.2208, 0.821, 0.2317, 0.823, 0.2198, 0.8311, 0.1822, 0.8353, 0.2057, 0.8043, 0.2113, 0.8236, 0.2208, 0.821, 0.2057, 0.8043, 0.2458, 0.8175, 0.2378, 0.8499, 0.2198, 0.8311, 0.2383, 0.8243, 0.2383, 0.8243, 0.2317, 0.823, 0.2458, 0.8175, 0.2198, 0.8311, 0.2317, 0.823, 0.2383, 0.8243, 0.2688, 0.8197, 0.2458, 0.8175, 0.2572, 0.7999, 0.2804, 0.8692, 0.2721, 0.8324, 0.2918, 0.8291, 0.2208, 0.821, 0.2198, 0.8311, 0.2113, 0.8236, 0.2458, 0.8175, 0.2317, 0.823, 0.2208, 0.821, 0.2458, 0.8175, 0.2057, 0.8043, 0.2572, 0.7999, 0.2721, 0.8324, 0.2383, 0.8243, 0.2458, 0.8175, 0.2579, 0.7824, 0.2572, 0.7999, 0.205, 0.7827, 0.07199, 0.7683, 0.2163, 0.6036, 0.1822, 0.7262, 0.2579, 0.7824, 0.3577, 0.8005, 0.2977, 0.8275, 0.1822, 0.7262, 0.3133, 0.724, 0.2579, 0.7824, 0.3309, 0.3926, 0.3397, 0.4212, 0.2713, 0.4108, 0.219, 0.4973, 0.2338, 0.4149, 0.2754, 0.4943, 0.194, 0.4672, 0.1486, 0.3894, 0.2338, 0.4149, 0.02955, 0.4052, 0.03915, 0.4071, 0.07199, 0.7683, 0.3397, 0.4212, 0.3448, 0.4944, 0.2754, 0.4943, 0.2729, 0.3711, 0.2891, 0.3649, 0.2773, 0.378, 0.1155, 0.7756, 0.1822, 0.7262, 0.13, 0.7834, 0.08161, 0.771, 0.1822, 0.7262, 0.1155, 0.7756, 0.07232, 0.7811, 0.1737, 0.8959, 0.173, 0.9067, 0.02955, 0.4052, 0.07199, 0.7683, 0.02517, 0.3964, 0.03915, 0.4071, 0.1012, 0.4026, 0.194, 0.4672, 0.08955, 0.3816, 0.06681, 0.3945, 0.08831, 0.3761, 0.02517, 0.3964, 0.07199, 0.7683, 0.07232, 0.7811, 0.03915, 0.4071, 0.02955, 0.4052, 0.02517, 0.3964, 0.0854, 0.3699, 0.08831, 0.3761, 0.06681, 0.3945, 0.0854, 0.3699, 0.06681, 0.3945, 0.05374, 0.3987, 0.06681, 0.3945, 0.1012, 0.4026, 0.05374, 0.3987, 0.08955, 0.3816, 0.1012, 0.4026, 0.06681, 0.3945, 0.0854, 0.3699, 0.05374, 0.3987, 0.05826, 0.3189, 0.09169, 0.3807, 0.08831, 0.3761, 0.1021, 0.3697, 0.1021, 0.3697, 0.08831, 0.3761, 0.0854, 0.3699, 0.1012, 0.4026, 0.0996, 0.3828, 0.1486, 0.3894, 0.2538, 0.3313, 0.2604, 0.3846, 0.2364, 0.3999, 0.0996, 0.3828, 0.1021, 0.3697, 0.1486, 0.3894, 0.05826, 0.3189, 0.05374, 0.3987, 0.02517, 0.3964, 0.1985, 0.0896, 0.2017, 0.09103, 0.1371, 0.3146, 0.1021, 0.3697, 0.05826, 0.3189, 0.1371, 0.3146, 0.1985, 0.0896, 0.1371, 0.3146, 0.05826, 0.3189, 0.2535, 0.06868, 0.2047, 0.08852, 0.1985, 0.0896, 0.2017, 0.09103, 0.2232, 0.1001, 0.1705, 0.3143, 0.1486, 0.3894, 0.1371, 0.3146, 0.1705, 0.3143, 0.2232, 0.1001, 0.2538, 0.3313, 0.1705, 0.3143, 0.1985, 0.0896, 0.2047, 0.08852, 0.2017, 0.09103, 0.2232, 0.1001, 0.3497, 0.1037, 0.3199, 0.3047, 0.2047, 0.08852, 0.2389, 0.08018, 0.2232, 0.1001, 0.2389, 0.08018, 0.2624, 0.08301, 0.2232, 0.1001, 0.2047, 0.08852, 0.2535, 0.06868, 0.2389, 0.08018, 0.2624, 0.08301, 0.2389, 0.08018, 0.2535, 0.06868, 0.3554, 0.04002, 0.2944, 0.08272, 0.2535, 0.06868, 0.2538, 0.3313, 0.2232, 0.1001, 0.3199, 0.3047, 0.2364, 0.3999, 0.1705, 0.3143, 0.2538, 0.3313, 0.2747, 0.3382, 0.2994, 0.3338, 0.2838, 0.3528, 0.2751, 0.3601, 0.2745, 0.3482, 0.2838, 0.3528, 0.2745, 0.3482, 0.2538, 0.3313, 0.2747, 0.3382, 0.273, 0.3656, 0.2538, 0.3313, 0.2745, 0.3482, 0.273, 0.3656, 0.2745, 0.3482, 0.2751, 0.3601, 0.2713, 0.4108, 0.2604, 0.3846, 0.2758, 0.3865, 0.2729, 0.3711, 0.2773, 0.378, 0.2604, 0.3846, 0.2604, 0.3846, 0.273, 0.3656, 0.2729, 0.3711, 0.2773, 0.378, 0.2942, 0.3721, 0.2758, 0.3865, 0.2604, 0.3846, 0.2773, 0.378, 0.2758, 0.3865, 0.2942, 0.3721, 0.3309, 0.3926, 0.2758, 0.3865, 0.2891, 0.3649, 0.2729, 0.3711, 0.273, 0.3656, 0.2942, 0.3721, 0.2891, 0.3649, 0.299, 0.356, 0.3233, 0.3446, 0.3149, 0.3477, 0.3092, 0.3383, 0.3149, 0.3477, 0.2942, 0.3721, 0.299, 0.356, 0.3661, 0.3785, 0.3457, 0.3829, 0.3553, 0.3476, 0.3233, 0.3446, 0.3352, 0.3859, 0.3149, 0.3477, 0.3092, 0.3383, 0.324, 0.3351, 0.3233, 0.3446, 0.3553, 0.3476, 0.3845, 0.3626, 0.3661, 0.3785, 0.324, 0.3351, 0.3406, 0.3393, 0.3233, 0.3446, 0.2994, 0.3338, 0.3218, 0.3231, 0.3092, 0.3383, 0.2747, 0.3382, 0.3199, 0.3047, 0.2994, 0.3338, 0.2944, 0.08272, 0.2232, 0.1001, 0.2624, 0.08301, 0.3652, 0.1049, 0.3497, 0.1037, 0.3554, 0.04002, 0.3497, 0.1037, 0.2232, 0.1001, 0.2944, 0.08272, 0.3683, 0.3171, 0.3199, 0.3047, 0.4104, 0.1137, 0.3218, 0.3231, 0.2994, 0.3338, 0.3199, 0.3047, 0.324, 0.3351, 0.3092, 0.3383, 0.3218, 0.3231, 0.3406, 0.3393, 0.3515, 0.321, 0.3553, 0.3476, 0.3218, 0.3231, 0.3515, 0.321, 0.3406, 0.3393, 0.3683, 0.3171, 0.3515, 0.321, 0.3199, 0.3047, 0.3553, 0.3476, 0.3515, 0.321, 0.3683, 0.3171, 0.3652, 0.1049, 0.3554, 0.04002, 0.4104, 0.1137, 0.3199, 0.3047, 0.3497, 0.1037, 0.3652, 0.1049, 0.4104, 0.1137, 0.3554, 0.04002, 0.4867, 0.0932, 0.3199, 0.3047, 0.3652, 0.1049, 0.4104, 0.1137, 0.3988, 0.3161, 0.4359, 0.319, 0.3993, 0.3189, 0.4104, 0.1137, 0.3988, 0.3161, 0.3683, 0.3171, 0.3988, 0.3161, 0.3993, 0.3189, 0.3941, 0.3181, 0.4634, 0.3087, 0.4359, 0.319, 0.3988, 0.3161, 0.3993, 0.3189, 0.3889, 0.3262, 0.3941, 0.3181, 0.4359, 0.319, 0.41, 0.3311, 0.3993, 0.3189, 0.41, 0.3311, 0.4067, 0.3564, 0.3811, 0.3428, 0.3683, 0.3171, 0.3941, 0.3181, 0.3889, 0.3262, 0.3811, 0.3428, 0.3953, 0.3648, 0.3845, 0.3626, 0.3683, 0.3171, 0.3889, 0.3262, 0.3811, 0.3428, 0.4067, 0.3564, 0.3953, 0.3648, 0.3811, 0.3428, 0.4148, 0.3379, 0.4158, 0.3549, 0.4067, 0.3564, 0.41, 0.3311, 0.3889, 0.3262, 0.3993, 0.3189, 0.427, 0.356, 0.4158, 0.3549, 0.4272, 0.3481, 0.3953, 0.3648, 0.3785, 0.3864, 0.3845, 0.3626, 0.392, 0.3954, 0.389, 0.3927, 0.4168, 0.3817, 0.3635, 0.4158, 0.343, 0.3963, 0.37, 0.3907, 0.4137, 0.3926, 0.402, 0.4036, 0.392, 0.3954, 0.37, 0.3907, 0.3457, 0.3829, 0.3661, 0.3785, 0.3397, 0.4212, 0.343, 0.3963, 0.3635, 0.4158, 0.3457, 0.3829, 0.3233, 0.3446, 0.3553, 0.3476, 0.343, 0.3963, 0.3382, 0.3864, 0.3457, 0.3829, 0.3785, 0.3864, 0.37, 0.3907, 0.3661, 0.3785, 0.389, 0.3927, 0.37, 0.3907, 0.3785, 0.3864, 0.2942, 0.3721, 0.3352, 0.3859, 0.3309, 0.3926, 0.2838, 0.3528, 0.299, 0.356, 0.2891, 0.3649, 0.2891, 0.3649, 0.2751, 0.3601, 0.2838, 0.3528, 0.273, 0.3656, 0.2751, 0.3601, 0.2891, 0.3649, 0.3382, 0.3864, 0.343, 0.3963, 0.3346, 0.3927, 0.2713, 0.4108, 0.2758, 0.3865, 0.3309, 0.3926, 0.3352, 0.3859, 0.3346, 0.3927, 0.3309, 0.3926, 0.3233, 0.3446, 0.3457, 0.3829, 0.3352, 0.3859, 0.3382, 0.3864, 0.3352, 0.3859, 0.3457, 0.3829, 0.3346, 0.3927, 0.3352, 0.3859, 0.3382, 0.3864, 0.4795, 0.7118, 0.4677, 0.7455, 0.3133, 0.724, 0.2754, 0.4943, 0.3448, 0.4944, 0.3457, 0.5083, 0.3635, 0.4158, 0.4317, 0.4325, 0.3448, 0.4944, 0.3346, 0.3927, 0.343, 0.3963, 0.3397, 0.4212, 0.2918, 0.8291, 0.2977, 0.8275, 0.3161, 0.8455, 0.2721, 0.8324, 0.2688, 0.8197, 0.2918, 0.8291, 0.2977, 0.8275, 0.3521, 0.8146, 0.3266, 0.8364, 0.3577, 0.8005, 0.3521, 0.8146, 0.2977, 0.8275, 0.3133, 0.724, 0.3577, 0.8005, 0.2579, 0.7824, 0.2163, 0.6036, 0.3457, 0.5083, 0.3133, 0.724, 0.3521, 0.8146, 0.3501, 0.8425, 0.3266, 0.8364, 0.3577, 0.8005, 0.3621, 0.81, 0.3521, 0.8146, 0.3577, 0.8005, 0.402, 0.821, 0.3621, 0.81, 0.4759, 0.7323, 0.4677, 0.7455, 0.4795, 0.7118, 0.3635, 0.4158, 0.3448, 0.4944, 0.3397, 0.4212, 0.4113, 0.4079, 0.4317, 0.4325, 0.3635, 0.4158, 0.3654, 0.8307, 0.3915, 0.8474, 0.3687, 0.8499, 0.3521, 0.8146, 0.3621, 0.81, 0.3654, 0.8307, 0.402, 0.821, 0.411, 0.8525, 0.3915, 0.8474, 0.3577, 0.8005, 0.4383, 0.812, 0.402, 0.821, 0.4198, 0.4073, 0.4349, 0.4138, 0.4283, 0.417, 0.402, 0.4036, 0.4137, 0.3926, 0.4113, 0.4079, 0.4349, 0.4138, 0.4317, 0.4325, 0.4283, 0.417, 0.4506, 0.3719, 0.4306, 0.3917, 0.4395, 0.3688, 0.4413, 0.4141, 0.4317, 0.4325, 0.4349, 0.4138, 0.468, 0.414, 0.47, 0.407, 0.4734, 0.4112, 0.4499, 0.4146, 0.4317, 0.4325, 0.4413, 0.4141, 0.4649, 0.4382, 0.4317, 0.4325, 0.4499, 0.4146, 0.4657, 0.4403, 0.3457, 0.5083, 0.4317, 0.4325, 0.5055, 0.4417, 0.4985, 0.4353, 0.5092, 0.4399, 0.4657, 0.4403, 0.4317, 0.4325, 0.4649, 0.4382, 0.5191, 0.5095, 0.3457, 0.5083, 0.4657, 0.4403, 0.468, 0.414, 0.4636, 0.4181, 0.4612, 0.4127, 0.4785, 0.4145, 0.4636, 0.4181, 0.468, 0.414, 0.4612, 0.4127, 0.4306, 0.3917, 0.4506, 0.3719, 0.4649, 0.4382, 0.4499, 0.4146, 0.4636, 0.4181, 0.4636, 0.4181, 0.4499, 0.4146, 0.4612, 0.4127, 0.4785, 0.4145, 0.4649, 0.4382, 0.4636, 0.4181, 0.47, 0.407, 0.4688, 0.3742, 0.4759, 0.3757, 0.468, 0.414, 0.4612, 0.4127, 0.47, 0.407, 0.4977, 0.4036, 0.4985, 0.4353, 0.4785, 0.4145, 0.4759, 0.3757, 0.4977, 0.4036, 0.4829, 0.4074, 0.4977, 0.4036, 0.4785, 0.4145, 0.4829, 0.4074, 0.5046, 0.3999, 0.4985, 0.4353, 0.4977, 0.4036, 0.4395, 0.3688, 0.4502, 0.3653, 0.4506, 0.3719, 0.4158, 0.3549, 0.427, 0.356, 0.4168, 0.3817, 0.4767, 0.3342, 0.4886, 0.3597, 0.4502, 0.3653, 0.4904, 0.3217, 0.4739, 0.3277, 0.4705, 0.3196, 0.4306, 0.3917, 0.4413, 0.4141, 0.4349, 0.4138, 0.427, 0.356, 0.4395, 0.3688, 0.4168, 0.3817, 0.4306, 0.3917, 0.4137, 0.3926, 0.4234, 0.3842, 0.4499, 0.4146, 0.4413, 0.4141, 0.4306, 0.3917, 0.4113, 0.4079, 0.4183, 0.4103, 0.4317, 0.4325, 0.4198, 0.4073, 0.4183, 0.4103, 0.4113, 0.4079, 0.4168, 0.3817, 0.4395, 0.3688, 0.4234, 0.3842, 0.389, 0.3927, 0.3953, 0.3648, 0.4168, 0.3817, 0.4198, 0.4073, 0.4283, 0.417, 0.4183, 0.4103, 0.4137, 0.3926, 0.4306, 0.3917, 0.4198, 0.4073, 0.4401, 0.3658, 0.4395, 0.3688, 0.427, 0.356, 0.41, 0.3311, 0.4276, 0.3311, 0.4148, 0.3379, 0.4378, 0.3521, 0.4502, 0.3653, 0.4401, 0.3658, 0.4276, 0.3311, 0.4488, 0.3324, 0.4315, 0.3474, 0.4401, 0.3658, 0.4502, 0.3653, 0.4395, 0.3688, 0.427, 0.356, 0.4378, 0.3521, 0.4401, 0.3658, 0.4502, 0.3653, 0.4688, 0.3742, 0.4506, 0.3719, 0.4759, 0.3757, 0.4688, 0.3742, 0.4886, 0.3597, 0.4148, 0.3379, 0.4272, 0.3481, 0.4158, 0.3549, 0.4359, 0.319, 0.4276, 0.3311, 0.41, 0.3311, 0.4276, 0.3311, 0.4272, 0.3481, 0.4148, 0.3379, 0.4378, 0.3521, 0.4315, 0.3474, 0.4488, 0.3324, 0.45, 0.1251, 0.4104, 0.1137, 0.4867, 0.0932, 0.3988, 0.3161, 0.4104, 0.1137, 0.45, 0.1251, 0.4315, 0.3474, 0.4272, 0.3481, 0.4276, 0.3311, 0.427, 0.356, 0.4272, 0.3481, 0.4315, 0.3474, 0.4488, 0.3324, 0.4767, 0.3342, 0.4502, 0.3653, 0.4276, 0.3311, 0.4359, 0.319, 0.4488, 0.3324, 0.4504, 0.3247, 0.4739, 0.3277, 0.4488, 0.3324, 0.4488, 0.3324, 0.4359, 0.319, 0.4504, 0.3247, 0.497, 0.1235, 0.4971, 0.1303, 0.45, 0.1251, 0.3988, 0.3161, 0.45, 0.1251, 0.4634, 0.3087, 0.4867, 0.0932, 0.5058, 0.1202, 0.497, 0.1235, 0.4634, 0.3087, 0.45, 0.1251, 0.4971, 0.1303, 0.4705, 0.3196, 0.4634, 0.3087, 0.4904, 0.3217, 0.4504, 0.3247, 0.4634, 0.3087, 0.4705, 0.3196, 0.4971, 0.1303, 0.5351, 0.128, 0.4634, 0.3087, 0.497, 0.1235, 0.5046, 0.1251, 0.4971, 0.1303, 0.4767, 0.3342, 0.5069, 0.3399, 0.4996, 0.3516, 0.4488, 0.3324, 0.4739, 0.3277, 0.4767, 0.3342, 0.4739, 0.3277, 0.4904, 0.3217, 0.4767, 0.3342, 0.4504, 0.3247, 0.4705, 0.3196, 0.4739, 0.3277, 0.4947, 0.3628, 0.4953, 0.3682, 0.4886, 0.3597, 0.4767, 0.3342, 0.4996, 0.3516, 0.4886, 0.3597, 0.4953, 0.3682, 0.4759, 0.3757, 0.4886, 0.3597, 0.5046, 0.3999, 0.5019, 0.3667, 0.5482, 0.3722, 0.4953, 0.3682, 0.4977, 0.4036, 0.4759, 0.3757, 0.5503, 0.3983, 0.5046, 0.3999, 0.5482, 0.3722, 0.5046, 0.1251, 0.5351, 0.128, 0.4971, 0.1303, 0.5767, 0.1042, 0.5522, 0.111, 0.5485, 0.09999, 0.5058, 0.1202, 0.5351, 0.128, 0.5046, 0.1251, 0.5522, 0.111, 0.5351, 0.128, 0.5485, 0.09999, 0.5351, 0.128, 0.5622, 0.3266, 0.4904, 0.3217, 0.5767, 0.1042, 0.5799, 0.1178, 0.5522, 0.111, 0.632, 0.4036, 0.6176, 0.3826, 0.6875, 0.3532, 0.5351, 0.128, 0.6369, 0.2822, 0.5622, 0.3266, 0.5351, 0.128, 0.5058, 0.1202, 0.5485, 0.09999, 0.5799, 0.1178, 0.5351, 0.128, 0.5522, 0.111, 0.5485, 0.09999, 0.4867, 0.0932, 0.6136, 0.02527, 0.5058, 0.1202, 0.4867, 0.0932, 0.5485, 0.09999, 0.6136, 0.02527, 0.4867, 0.0932, 0.3554, 0.04002, 0.5799, 0.1178, 0.6369, 0.2822, 0.5351, 0.128, 0.5879, 0.08652, 0.5485, 0.09999, 0.6136, 0.02527, 0.5799, 0.1178, 0.5767, 0.1042, 0.5958, 0.1151, 0.5958, 0.1151, 0.6141, 0.09791, 0.6369, 0.2822, 0.5767, 0.1042, 0.5879, 0.08652, 0.5958, 0.1151, 0.6369, 0.2822, 0.7535, 0.271, 0.7249, 0.3332, 0.5799, 0.1178, 0.5958, 0.1151, 0.6369, 0.2822, 0.6141, 0.09791, 0.7535, 0.271, 0.6369, 0.2822, 0.5879, 0.08652, 0.6136, 0.02527, 0.6141, 0.09791, 0.8023, 0.01314, 0.6141, 0.09791, 0.6136, 0.02527, 0.7325, 0.4028, 0.7635, 0.4887, 0.7093, 0.4581, 0.7535, 0.271, 0.6141, 0.09791, 0.8023, 0.01314, 0.7249, 0.3332, 0.764, 0.3265, 0.76, 0.3425, 0.7572, 0.2771, 0.7535, 0.271, 0.8023, 0.01314, 0.7249, 0.3332, 0.7535, 0.271, 0.7562, 0.307, 0.7646, 0.2971, 0.7572, 0.2771, 0.8023, 0.01314, 0.7307, 0.5157, 0.7508, 0.762, 0.6823, 0.5867, 0.7562, 0.307, 0.7572, 0.2771, 0.7646, 0.2971, 0.7325, 0.4028, 0.7249, 0.3332, 0.7594, 0.3639, 0.7562, 0.307, 0.7671, 0.3116, 0.764, 0.3265, 0.7562, 0.307, 0.764, 0.3265, 0.7249, 0.3332, 0.7562, 0.307, 0.7646, 0.2971, 0.7671, 0.3116, 0.7249, 0.3332, 0.76, 0.3425, 0.7594, 0.3639, 0.7671, 0.3116, 0.7646, 0.2971, 0.8023, 0.01314, 0.6875, 0.3532, 0.6369, 0.2822, 0.7249, 0.3332, 0.5912, 0.3787, 0.6103, 0.3992, 0.6085, 0.4088, 0.7594, 0.3639, 0.76, 0.3425, 0.764, 0.3265, 0.6823, 0.5867, 0.7508, 0.762, 0.6607, 0.7113, 0.6082, 0.3513, 0.6369, 0.2822, 0.6182, 0.3619, 0.5622, 0.3266, 0.5482, 0.3722, 0.5144, 0.3457, 0.6082, 0.3513, 0.6182, 0.3619, 0.6126, 0.3629, 0.5622, 0.3266, 0.6369, 0.2822, 0.6082, 0.3513, 0.6182, 0.3619, 0.6176, 0.3826, 0.6126, 0.3629, 0.6369, 0.2822, 0.6875, 0.3532, 0.6182, 0.3619, 0.5937, 0.3538, 0.6126, 0.3629, 0.5912, 0.3787, 0.5622, 0.3266, 0.6082, 0.3513, 0.5937, 0.3538, 0.5144, 0.3457, 0.5482, 0.3722, 0.5019, 0.3667, 0.5069, 0.3399, 0.5622, 0.3266, 0.5144, 0.3457, 0.5019, 0.3667, 0.4996, 0.3516, 0.5144, 0.3457, 0.5046, 0.3999, 0.4953, 0.3682, 0.5019, 0.3667, 0.5693, 0.3695, 0.5728, 0.3737, 0.5482, 0.3722, 0.5622, 0.3266, 0.5803, 0.3648, 0.5693, 0.3695, 0.5803, 0.3648, 0.5728, 0.3737, 0.5693, 0.3695, 0.5937, 0.3538, 0.5912, 0.3787, 0.5803, 0.3648, 0.5809, 0.3709, 0.5728, 0.3737, 0.5803, 0.3648, 0.5803, 0.3648, 0.5912, 0.3787, 0.5809, 0.3709, 0.5482, 0.3722, 0.5728, 0.3737, 0.5503, 0.3983, 0.5622, 0.3266, 0.5693, 0.3695, 0.5482, 0.3722, 0.4985, 0.4353, 0.4649, 0.4382, 0.4785, 0.4145, 0.5055, 0.4417, 0.4657, 0.4403, 0.4985, 0.4353, 0.5092, 0.4399, 0.5503, 0.3983, 0.5525, 0.4404, 0.5046, 0.3999, 0.5503, 0.3983, 0.5092, 0.4399, 0.5728, 0.3737, 0.5912, 0.3787, 0.5503, 0.3983, 0.5809, 0.3709, 0.5912, 0.3787, 0.5728, 0.3737, 0.6051, 0.4189, 0.6208, 0.4637, 0.5525, 0.4404, 0.632, 0.4036, 0.6258, 0.4481, 0.6051, 0.4189, 0.6085, 0.4088, 0.5503, 0.3983, 0.5912, 0.3787, 0.632, 0.4036, 0.6051, 0.4189, 0.6085, 0.4088, 0.6176, 0.3826, 0.632, 0.4036, 0.6221, 0.3983, 0.5912, 0.3787, 0.6126, 0.3629, 0.6176, 0.3826, 0.6103, 0.3992, 0.6221, 0.3983, 0.6085, 0.4088, 0.5912, 0.3787, 0.6176, 0.3826, 0.6103, 0.3992, 0.6208, 0.4637, 0.6258, 0.4481, 0.6759, 0.4963, 0.6051, 0.4189, 0.6258, 0.4481, 0.6208, 0.4637, 0.6996, 0.5305, 0.6698, 0.5207, 0.6759, 0.4963, 0.7307, 0.5157, 0.6823, 0.5867, 0.6996, 0.5305, 0.7307, 0.5157, 0.7635, 0.4887, 0.7508, 0.762, 0.6743, 0.8287, 0.7036, 0.8244, 0.5923, 0.9223, 0.7508, 0.762, 0.7635, 0.4887, 0.8023, 0.01314, 0.7635, 0.4887, 0.7671, 0.3116, 0.8023, 0.01314, 0.7594, 0.3639, 0.7671, 0.3116, 0.7635, 0.4887, 0.7354, 0.8013, 0.7508, 0.762, 0.7476, 0.793, 0.6914, 0.7943, 0.6927, 0.7678, 0.7243, 0.8065, 0.7282, 0.8159, 0.7354, 0.8013, 0.7476, 0.793, 0.6924, 0.8174, 0.7243, 0.8065, 0.7036, 0.8244, 0.6696, 0.8191, 0.6671, 0.813, 0.6924, 0.8174, 0.6914, 0.7943, 0.6671, 0.813, 0.6927, 0.7678, 0.6924, 0.8174, 0.6671, 0.813, 0.6914, 0.7943, 0.7243, 0.8065, 0.7354, 0.8013, 0.7282, 0.8159, 0.6927, 0.7678, 0.7354, 0.8013, 0.7243, 0.8065, 0.6218, 0.6329, 0.6471, 0.5277, 0.6823, 0.5867, 0.5251, 0.854, 0.4863, 0.7219, 0.6636, 0.7302, 0.6696, 0.8191, 0.6924, 0.8174, 0.6743, 0.8287, 0.5828, 0.8761, 0.6671, 0.813, 0.5959, 0.8795, 0.528, 0.9082, 0.543, 0.9033, 0.5397, 0.9263, 0.5397, 0.9263, 0.5484, 0.9229, 0.5485, 0.9318, 0.5329, 0.86, 0.5251, 0.854, 0.5651, 0.8708, 0.5651, 0.8708, 0.5611, 0.8725, 0.5329, 0.86, 0.5651, 0.8708, 0.5251, 0.854, 0.6671, 0.813, 0.5572, 0.8796, 0.5611, 0.8725, 0.5651, 0.8708, 0.6607, 0.7113, 0.4863, 0.7219, 0.6218, 0.6329, 0.6823, 0.5867, 0.6607, 0.7113, 0.6218, 0.6329, 0.4863, 0.7219, 0.4795, 0.7118, 0.6218, 0.6329, 0.7508, 0.762, 0.6636, 0.7302, 0.6607, 0.7113, 0.6759, 0.4963, 0.6258, 0.4481, 0.7093, 0.4581, 0.5946, 0.5002, 0.6208, 0.4637, 0.6471, 0.5277, 0.6698, 0.5207, 0.6996, 0.5305, 0.6823, 0.5867, 0.6208, 0.4637, 0.6759, 0.4963, 0.6471, 0.5277, 0.6698, 0.5207, 0.6471, 0.5277, 0.6759, 0.4963, 0.6823, 0.5867, 0.6471, 0.5277, 0.6698, 0.5207, 0.5251, 0.854, 0.5043, 0.8494, 0.4677, 0.7455, 0.5191, 0.5095, 0.4795, 0.7118, 0.3457, 0.5083, 0.4795, 0.7118, 0.4863, 0.7219, 0.4759, 0.7323, 0.5191, 0.4762, 0.5191, 0.5095, 0.4657, 0.4403, 0.4863, 0.7219, 0.4677, 0.7455, 0.4759, 0.7323, 0.6607, 0.7113, 0.6636, 0.7302, 0.4863, 0.7219, 0.5191, 0.5095, 0.6218, 0.6329, 0.4795, 0.7118, 0.5946, 0.5002, 0.6218, 0.6329, 0.5191, 0.5095, 0.4677, 0.7455, 0.4383, 0.812, 0.3577, 0.8005, 0.4428, 0.8236, 0.4383, 0.812, 0.5043, 0.8494, 0.4428, 0.8236, 0.4326, 0.8459, 0.4228, 0.8239, 0.4718, 0.8534, 0.4558, 0.8443, 0.5043, 0.8494, 0.4228, 0.8239, 0.4326, 0.8459, 0.411, 0.8525, 0.4383, 0.812, 0.4428, 0.8236, 0.4228, 0.8239, 0.4632, 0.866, 0.4518, 0.8662, 0.4558, 0.8443, 0.4428, 0.8236, 0.4468, 0.8439, 0.4326, 0.8459, 0.4236, 0.8734, 0.411, 0.8525, 0.4326, 0.8459, 0.4428, 0.8236, 0.4558, 0.8443, 0.4468, 0.8439, 0.4518, 0.8662, 0.4468, 0.8439, 0.4558, 0.8443, 0.5194, 0.8794, 0.4982, 0.8642, 0.5251, 0.854, 0.4632, 0.866, 0.4558, 0.8443, 0.4718, 0.8534, 0.4326, 0.8459, 0.4518, 0.8662, 0.4345, 0.871, 0.4236, 0.8734, 0.3875, 0.8663, 0.411, 0.8525, 0.4474, 0.909, 0.4561, 0.8981, 0.4617, 0.9124, 0.4345, 0.871, 0.4236, 0.8734, 0.4326, 0.8459, 0.4045, 0.9095, 0.4261, 0.9085, 0.4069, 0.9248, 0.4518, 0.8662, 0.4326, 0.8459, 0.4468, 0.8439, 0.4617, 0.9124, 0.4577, 0.9234, 0.4489, 0.9185, 0.4795, 0.8752, 0.4632, 0.866, 0.4718, 0.8534, 0.5005, 0.9044, 0.5194, 0.8794, 0.5269, 0.9017, 0.4795, 0.8752, 0.4982, 0.8642, 0.4891, 0.8763, 0.4518, 0.8662, 0.4632, 0.866, 0.4664, 0.8911, 0.5043, 0.8494, 0.4383, 0.812, 0.4677, 0.7455, 0.4795, 0.8752, 0.4718, 0.8534, 0.4982, 0.8642, 0.4982, 0.8642, 0.4718, 0.8534, 0.5043, 0.8494, 0.4957, 0.9028, 0.5194, 0.8794, 0.5005, 0.9044, 0.5251, 0.854, 0.4677, 0.7455, 0.4863, 0.7219, 0.4982, 0.8642, 0.5043, 0.8494, 0.5251, 0.854, 0.4465, 0.8958, 0.4345, 0.871, 0.4518, 0.8662, 0.4236, 0.8734, 0.4345, 0.871, 0.424, 0.8807, 0.4664, 0.8911, 0.4957, 0.9028, 0.4921, 0.9067, 0.4632, 0.866, 0.4795, 0.8752, 0.4664, 0.8911, 0.4702, 0.9096, 0.4664, 0.8911, 0.4921, 0.9067, 0.4561, 0.8981, 0.4664, 0.8911, 0.4702, 0.9096, 0.4957, 0.9028, 0.4664, 0.8911, 0.4891, 0.8763, 0.4986, 0.915, 0.4921, 0.9067, 0.5005, 0.9044, 0.4465, 0.8958, 0.4664, 0.8911, 0.4561, 0.8981, 0.4045, 0.9095, 0.424, 0.8807, 0.4261, 0.9085, 0.424, 0.8807, 0.4345, 0.871, 0.4465, 0.8958, 0.3875, 0.8663, 0.4236, 0.8734, 0.424, 0.8807, 0.4261, 0.9085, 0.4239, 0.9265, 0.4069, 0.9248, 0.424, 0.8807, 0.4465, 0.8958, 0.4261, 0.9085, 0.4474, 0.909, 0.4261, 0.9085, 0.4465, 0.8958, 0.4239, 0.9265, 0.4261, 0.9085, 0.4455, 0.9268, 0.4489, 0.9185, 0.4474, 0.909, 0.4617, 0.9124, 0.4261, 0.9085, 0.4474, 0.909, 0.4489, 0.9185, 0.4577, 0.9234, 0.4617, 0.9124, 0.4699, 0.9213, 0.4906, 0.9555, 0.5155, 0.9625, 0.4939, 0.9672, 0.4399, 0.9498, 0.3683, 0.9314, 0.4095, 0.9274, 0.4489, 0.9185, 0.4455, 0.9268, 0.4261, 0.9085, 0.4399, 0.9498, 0.4455, 0.9268, 0.4493, 0.9288, 0.4095, 0.9274, 0.4239, 0.9265, 0.4399, 0.9498, 0.4455, 0.9268, 0.4399, 0.9498, 0.4239, 0.9265, 0.4489, 0.9185, 0.4493, 0.9288, 0.4455, 0.9268, 0.4617, 0.9362, 0.4493, 0.9288, 0.4577, 0.9234, 0.4399, 0.9498, 0.4493, 0.9288, 0.4617, 0.9362, 0.4756, 0.9679, 0.4813, 0.9887, 0.4521, 0.9688, 0.4939, 0.9672, 0.4813, 0.9887, 0.4756, 0.9679, 0.4699, 0.9213, 0.4617, 0.9124, 0.4702, 0.9096, 0.4906, 0.9555, 0.4617, 0.9362, 0.4926, 0.9452, 0.4839, 0.9284, 0.4702, 0.9096, 0.4921, 0.9067, 0.4617, 0.9362, 0.4699, 0.9213, 0.4839, 0.9284, 0.4813, 0.9887, 0.4939, 0.9672, 0.496, 0.9887, 0.4921, 0.9067, 0.4986, 0.915, 0.4839, 0.9284, 0.4617, 0.9362, 0.4839, 0.9284, 0.4926, 0.9452, 0.5155, 0.9625, 0.5266, 0.938, 0.5209, 0.9694, 0.4906, 0.9555, 0.4926, 0.9452, 0.5155, 0.9625, 0.5177, 0.9392, 0.528, 0.9082, 0.5266, 0.938, 0.5155, 0.9625, 0.4926, 0.9452, 0.5177, 0.9392, 0.5266, 0.938, 0.5397, 0.9263, 0.5485, 0.9318, 0.5155, 0.9625, 0.5177, 0.9392, 0.5266, 0.938, 0.4986, 0.915, 0.528, 0.9082, 0.5177, 0.9392, 0.4957, 0.9028, 0.5005, 0.9044, 0.4921, 0.9067, 0.5005, 0.9044, 0.528, 0.9082, 0.4986, 0.915, 0.5269, 0.9017, 0.528, 0.9082, 0.5005, 0.9044, 0.5269, 0.9017, 0.543, 0.9033, 0.528, 0.9082, 0.4891, 0.8763, 0.5194, 0.8794, 0.4957, 0.9028, 0.5194, 0.8794, 0.5251, 0.854, 0.5329, 0.86, 0.4891, 0.8763, 0.4982, 0.8642, 0.5194, 0.8794, 0.5368, 0.8885, 0.5329, 0.86, 0.5572, 0.8796, 0.5269, 0.9017, 0.5194, 0.8794, 0.5368, 0.8885, 0.5399, 0.8898, 0.5368, 0.8885, 0.5572, 0.8796, 0.5269, 0.9017, 0.5368, 0.8885, 0.5399, 0.8898, 0.5399, 0.8898, 0.5572, 0.8796, 0.5629, 0.8912, 0.5269, 0.9017, 0.5399, 0.8898, 0.543, 0.9033, 0.5629, 0.8912, 0.5651, 0.8708, 0.5828, 0.8761, 0.5485, 0.9318, 0.5651, 0.928, 0.5596, 0.9705, 0.5572, 0.8796, 0.5651, 0.8708, 0.5629, 0.8912, 0.5329, 0.86, 0.5611, 0.8725, 0.5572, 0.8796, 0.5959, 0.8795, 0.5939, 0.8954, 0.5828, 0.8761, 0.6696, 0.8191, 0.6743, 0.8287, 0.5959, 0.8795, 0.5694, 0.8995, 0.5828, 0.8761, 0.5745, 0.9029, 0.543, 0.9033, 0.5629, 0.8912, 0.5694, 0.8995, 0.5596, 0.9705, 0.5266, 0.938, 0.5485, 0.9318, 0.6743, 0.8287, 0.5923, 0.9223, 0.5939, 0.8954, 0.5923, 0.9223, 0.5745, 0.9029, 0.5939, 0.8954, 0.5596, 0.9705, 0.5651, 0.928, 0.5923, 0.9223, 0.5745, 0.9029, 0.5828, 0.8761, 0.5939, 0.8954, 0.5484, 0.9229, 0.5694, 0.8995, 0.5651, 0.928, 0.5484, 0.9229, 0.543, 0.9033, 0.5694, 0.8995, 0.5397, 0.9263, 0.543, 0.9033, 0.5484, 0.9229, 0.5596, 0.9705, 0.5923, 0.9223, 0.7282, 0.8159, 0.5651, 0.928, 0.5745, 0.9029, 0.5923, 0.9223, 0.5485, 0.9318, 0.5484, 0.9229, 0.5651, 0.928])
me_model4.materials.append(mat_texture)
me_model4.update()

# ---- objects
ob_light = bpy.data.objects.new('Light', light_light)
ob_camera = bpy.data.objects.new('Camera', cam_camera)
ob_model4 = bpy.data.objects.new('model4', me_model4)

# ---- transforms, parenting, visibility, modifiers, constraints
ob_light.location = (4.076, 1.005, 5.904)
ob_light.rotation_euler = (0.6503, 0.05522, 1.866)
ob_light.lock_rotations_4d = False
ob_light.empty_display_type = 'ARROWS'
ob_light.color = (0.0, 0.0, 0.0, 0.0)
ob_light.lineart.crease_threshold = 0.0
ob_camera.location = (7.359, -6.926, 4.958)
ob_camera.rotation_euler = (1.109, 0.0, 0.8149)
ob_camera.lock_rotations_4d = False
ob_camera.empty_display_type = 'ARROWS'
ob_camera.color = (0.0, 0.0, 0.0, 0.0)
ob_camera.display_type = 'WIRE'
ob_camera.lineart.crease_threshold = 0.0
ob_model4.location = (0.0617, 5.252, 0.0)
ob_model4.rotation_euler = (1.571, 3.175, -0.0)

# ---- collection membership
col_collection.objects.link(ob_light)
col_collection.objects.link(ob_camera)
col_collection.objects.link(ob_model4)

# ---- scene / render settings (as saved in the file)
scene.camera = ob_camera
scene.frame_start = 1; scene.frame_end = 250; scene.frame_set(1)
scene.render.engine = 'BLENDER_EEVEE_NEXT'
bpy.context.view_layer.update()
